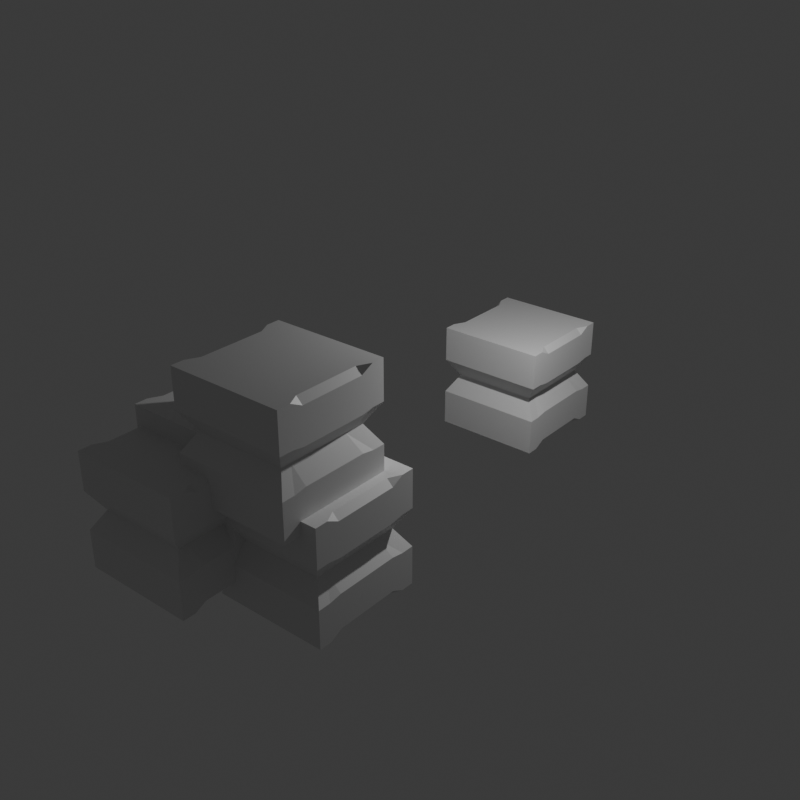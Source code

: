 # Source: kursi.blend  (saved by Blender 4.3.34; exported with 4.5.12 LTS)
import bpy
from mathutils import Matrix  # noqa: F401  (used for matrix-valued properties, if any)

bpy.ops.wm.read_factory_settings(use_empty=True)
scene = bpy.context.scene
scene.name = 'Scene'

# ---- collections
col_collection = bpy.data.collections.new('Collection'); scene.collection.children.link(col_collection)
col_kumpulan_kursi = bpy.data.collections.new('kumpulan kursi'); scene.collection.children.link(col_kumpulan_kursi)

# ---- materials (node trees are filled in below, after node groups)
mat_material = bpy.data.materials.new('Material')
mat_material.alpha_threshold = 0.0
mat_material.roughness = 0.5
mat_material.line_color = (0.0, 0.0, 0.0, 1.0)

# ---- material node trees
mat_material.use_nodes = True; mat_material.node_tree.nodes.clear()
_N = mat_material.node_tree.nodes; _L = mat_material.node_tree.links
n0 = _N.new('ShaderNodeOutputMaterial'); n0.name = 'Material Output'; n0.location = (300, 300)
n1 = _N.new('ShaderNodeBsdfPrincipled'); n1.name = 'Principled BSDF'; n1.location = (10, 300)
n1.inputs[3].default_value = 1.45
_L.new(n1.outputs[0], n0.inputs[0])
n0.is_active_output = True

# ---- world
world_world = bpy.data.worlds.new('World'); scene.world = world_world
world_world.use_nodes = True; world_world.node_tree.nodes.clear()
_N = world_world.node_tree.nodes; _L = world_world.node_tree.links
n0 = _N.new('ShaderNodeOutputWorld'); n0.name = 'World Output'; n0.location = (300, 300)
n1 = _N.new('ShaderNodeBackground'); n1.name = 'Background'; n1.location = (10, 300)
n1.inputs[0].default_value = (0.05088, 0.05088, 0.05088, 1.0)
_L.new(n1.outputs[0], n0.inputs[0])
n0.is_active_output = True
world_world.color = (0.05088, 0.05088, 0.05088)
world_world.sun_shadow_jitter_overblur = 0.0

# ---- lights
light_light = bpy.data.lights.new('Light', 'POINT')
light_light.energy = 1000.0
light_light.shadow_soft_size = 0.1

# ---- meshes
me_cube = bpy.data.meshes.new('Cube')
me_cube.from_pydata([(1.0, 1.0, 1.0), (1.0, 1.0, -1.0), (1.0, -1.0, 1.0), (1.0, -1.0, -1.0), (-1.0, 1.0, 1.0), (-1.0, 1.0, -1.0), (-1.0, -1.0, 1.0), (-1.0, -1.0, -1.0), (-1.0, 0.5594, -0.8927), (-1.0, 0.774, -1.0), (-0.8927, 0.5594, -1.0), (-1.0, 0.4406, -0.8927), (-0.8927, 0.4406, -1.0), (-0.8927, 0.226, -1.0), (-1.0, 0.226, -0.8927), (-1.0, 0.1073, -0.8927), (-0.8927, 0.1073, -1.0), (-0.8927, -0.1073, -1.0), (-1.0, -0.1073, -0.8927), (-1.0, -0.226, -0.8927), (-0.8927, -0.226, -1.0), (-0.8927, -0.4406, -1.0), (-1.0, -0.4406, -0.8927), (-1.0, -0.5594, -0.8927), (-0.8927, -0.5594, -1.0), (-1.0, -0.774, -1.0), (0.8927, 0.5594, 1.0), (1.0, 0.5594, 0.8927), (1.0, 0.774, 1.0), (0.8927, 0.4406, 1.0), (0.8927, 0.226, 1.0), (1.0, 0.226, 0.8927), (1.0, 0.4406, 0.8927), (0.8927, 0.1073, 1.0), (0.8927, -0.1073, 1.0), (1.0, -0.1073, 0.8927), (1.0, 0.1073, 0.8927), (0.8927, -0.226, 1.0), (0.8927, -0.4406, 1.0), (1.0, -0.4406, 0.8927), (1.0, -0.226, 0.8927), (0.8927, -0.5594, 1.0), (1.0, -0.774, 1.0), (1.0, -0.5594, 0.8927), (-0.8927, -0.5594, 1.0), (-1.0, -0.5594, 0.8927), (-1.0, -0.774, 1.0), (-0.8927, -0.4406, 1.0), (-0.8927, -0.226, 1.0), (-1.0, -0.226, 0.8927), (-1.0, -0.4406, 0.8927), (-0.8927, -0.1073, 1.0), (-0.8927, 0.1073, 1.0), (-1.0, 0.1073, 0.8927), (-1.0, -0.1073, 0.8927), (-0.8927, 0.226, 1.0), (-0.8927, 0.4406, 1.0), (-1.0, 0.4406, 0.8927), (-1.0, 0.226, 0.8927), (-0.8927, 0.5594, 1.0), (-1.0, 0.774, 1.0), (-1.0, 0.5594, 0.8927), (0.8927, -0.5594, -1.0), (1.0, -0.5594, -0.8927), (1.0, -0.774, -1.0), (0.8927, -0.4406, -1.0), (0.8927, -0.226, -1.0), (1.0, -0.226, -0.8927), (1.0, -0.4406, -0.8927), (0.8927, -0.1073, -1.0), (0.8927, 0.1073, -1.0), (1.0, 0.1073, -0.8927), (1.0, -0.1073, -0.8927), (0.8927, 0.226, -1.0), (0.8927, 0.4406, -1.0), (1.0, 0.4406, -0.8927), (1.0, 0.226, -0.8927), (0.8927, 0.5594, -1.0), (1.0, 0.774, -1.0), (1.0, 0.5594, -0.8927), (1.0, 1.0, 0.3333), (1.0, 1.0, -0.3333), (-1.0, -1.0, -0.3333), (-1.0, -1.0, 0.3333), (1.0, -1.0, 0.3333), (1.0, -1.0, -0.3333), (-1.0, 1.0, 0.3333), (-1.0, 1.0, -0.3333), (1.0, 0.5594, 0.2976), (1.0, 0.5594, -0.2976), (1.0, 0.774, -0.3333), (1.0, 0.774, 0.3333), (1.0, 0.226, 0.2976), (1.0, 0.226, -0.2976), (1.0, 0.4406, -0.2976), (1.0, 0.4406, 0.2976), (1.0, -0.1073, 0.2976), (1.0, -0.1073, -0.2976), (1.0, 0.1073, -0.2976), (1.0, 0.1073, 0.2976), (1.0, -0.4406, 0.2976), (1.0, -0.4406, -0.2976), (1.0, -0.226, -0.2976), (1.0, -0.226, 0.2976), (1.0, -0.774, 0.3333), (1.0, -0.774, -0.3333), (1.0, -0.5594, -0.2976), (1.0, -0.5594, 0.2976), (-1.0, -0.5594, 0.2976), (-1.0, -0.5594, -0.2976), (-1.0, -0.774, -0.3333), (-1.0, -0.774, 0.3333), (-1.0, -0.226, 0.2976), (-1.0, -0.226, -0.2976), (-1.0, -0.4406, -0.2976), (-1.0, -0.4406, 0.2976), (-1.0, 0.1073, 0.2976), (-1.0, 0.1073, -0.2976), (-1.0, -0.1073, -0.2976), (-1.0, -0.1073, 0.2976), (-1.0, 0.4406, 0.2976), (-1.0, 0.4406, -0.2976), (-1.0, 0.226, -0.2976), (-1.0, 0.226, 0.2976), (-1.0, 0.774, 0.3333), (-1.0, 0.774, -0.3333), (-1.0, 0.5594, -0.2976), (-1.0, 0.5594, 0.2976), (0.7923, 0.7923, 0.0), (-0.7923, -0.7923, 0.0), (0.7923, -0.7923, 0.0), (-0.7923, 0.7923, 0.0), (0.7923, 0.4432, 0.0), (0.7923, 0.6132, 0.0), (0.7923, 0.1791, 0.0), (0.7923, 0.3491, 0.0), (0.7923, -0.08503, 0.0), (0.7923, 0.08503, 0.0), (0.7923, -0.3491, 0.0), (0.7923, -0.1791, 0.0), (0.7923, -0.6132, 0.0), (0.7923, -0.4432, 0.0), (-0.7923, -0.4432, 0.0), (-0.7923, -0.6132, 0.0), (-0.7923, -0.1791, 0.0), (-0.7923, -0.3491, 0.0), (-0.7923, 0.08503, 0.0), (-0.7923, -0.08503, 0.0), (-0.7923, 0.3491, 0.0), (-0.7923, 0.1791, 0.0), (-0.7923, 0.6132, 0.0), (-0.7923, 0.4432, 0.0)], [], [(84, 2, 6, 83), (116, 53, 58, 123), (0, 4, 60, 28), (42, 46, 6, 2), (86, 4, 0, 80), (26, 59, 56, 29), (80, 0, 28, 91), (34, 51, 48, 37), (38, 47, 44, 41), (104, 42, 2, 84), (120, 57, 61, 127), (124, 60, 4, 86), (112, 49, 54, 119), (108, 45, 50, 115), (83, 6, 46, 111), (25, 64, 3, 7), (21, 65, 62, 24), (17, 69, 66, 20), (13, 73, 70, 16), (10, 77, 74, 12), (88, 27, 32, 95), (30, 55, 52, 33), (92, 31, 36, 99), (96, 35, 40, 103), (100, 39, 43, 107), (8, 9, 10), (11, 12, 13, 14), (15, 16, 17, 18), (19, 20, 21, 22), (23, 24, 25), (26, 27, 28), (29, 30, 31, 32), (33, 34, 35, 36), (37, 38, 39, 40), (41, 42, 43), (44, 45, 46), (47, 48, 49, 50), (51, 52, 53, 54), (55, 56, 57, 58), (59, 60, 61), (62, 63, 64), (65, 66, 67, 68), (69, 70, 71, 72), (73, 74, 75, 76), (77, 78, 79), (10, 12, 11, 8), (13, 16, 15, 14), (17, 20, 19, 18), (21, 24, 23, 22), (26, 29, 32, 27), (30, 33, 36, 31), (34, 37, 40, 35), (38, 41, 43, 39), (44, 47, 50, 45), (48, 51, 54, 49), (52, 55, 58, 53), (56, 59, 61, 57), (62, 65, 68, 63), (66, 69, 72, 67), (70, 73, 76, 71), (74, 77, 79, 75), (89, 79, 78, 90), (93, 76, 75, 94), (97, 72, 71, 98), (101, 68, 67, 102), (105, 64, 63, 106), (77, 10, 9, 78), (73, 13, 12, 74), (69, 17, 16, 70), (65, 21, 20, 66), (64, 25, 24, 62), (109, 23, 25, 110), (113, 19, 22, 114), (117, 15, 18, 118), (121, 11, 14, 122), (125, 9, 8, 126), (59, 26, 28, 60), (55, 30, 29, 56), (51, 34, 33, 52), (47, 38, 37, 48), (46, 42, 41, 44), (5, 1, 78, 9), (60, 124, 127, 61), (150, 125, 126, 151), (57, 120, 123, 58), (148, 121, 122, 149), (53, 116, 119, 54), (146, 117, 118, 147), (49, 112, 115, 50), (144, 113, 114, 145), (45, 108, 111, 46), (142, 109, 110, 143), (42, 104, 107, 43), (140, 105, 106, 141), (39, 100, 103, 40), (138, 101, 102, 139), (35, 96, 99, 36), (136, 97, 98, 137), (31, 92, 95, 32), (134, 93, 94, 135), (27, 88, 91, 28), (132, 89, 90, 133), (68, 101, 106, 63), (138, 100, 107, 141), (72, 97, 102, 67), (136, 96, 103, 139), (76, 93, 98, 71), (134, 92, 99, 137), (79, 89, 94, 75), (132, 88, 95, 135), (7, 82, 110, 25), (129, 83, 111, 143), (23, 109, 114, 22), (142, 108, 115, 145), (19, 113, 118, 18), (144, 112, 119, 147), (9, 125, 87, 5), (150, 124, 86, 131), (11, 121, 126, 8), (148, 120, 127, 151), (64, 105, 85, 3), (140, 104, 84, 130), (1, 81, 90, 78), (128, 80, 91, 133), (5, 87, 81, 1), (131, 86, 80, 128), (15, 117, 122, 14), (146, 116, 123, 149), (3, 85, 82, 7), (130, 84, 83, 129), (85, 130, 129, 82), (117, 146, 149, 122), (87, 131, 128, 81), (81, 128, 133, 90), (105, 140, 130, 85), (121, 148, 151, 126), (125, 150, 131, 87), (113, 144, 147, 118), (109, 142, 145, 114), (82, 129, 143, 110), (89, 132, 135, 94), (93, 134, 137, 98), (97, 136, 139, 102), (101, 138, 141, 106), (88, 132, 133, 91), (92, 134, 135, 95), (96, 136, 137, 99), (100, 138, 139, 103), (104, 140, 141, 107), (108, 142, 143, 111), (112, 144, 145, 115), (116, 146, 147, 119), (120, 148, 149, 123), (124, 150, 151, 127)])
_uv = me_cube.uv_layers.new(name='UVMap')
_uv.uv.foreach_set('vector', [0.5417, 0.75, 0.625, 0.75, 0.625, 1.0, 0.5417, 1.0, 0.5372, 0.1384, 0.6116, 0.1384, 0.6116, 0.1533, 0.5372, 0.1533, 0.625, 0.5, 0.875, 0.5, 0.875, 0.5283, 0.625, 0.5283, 0.625, 0.7217, 0.875, 0.7217, 0.875, 0.75, 0.625, 0.75, 0.5417, 0.25, 0.625, 0.25, 0.625, 0.5, 0.5417, 0.5, 0.6384, 0.5551, 0.8616, 0.5551, 0.8616, 0.5699, 0.6384, 0.5699, 0.5417, 0.5, 0.625, 0.5, 0.625, 0.5283, 0.5417, 0.5283, 0.6384, 0.6384, 0.8616, 0.6384, 0.8616, 0.6533, 0.6384, 0.6533, 0.6384, 0.6801, 0.8616, 0.6801, 0.8616, 0.6949, 0.6384, 0.6949, 0.5417, 0.7217, 0.625, 0.7217, 0.625, 0.75, 0.5417, 0.75, 0.5372, 0.1801, 0.6116, 0.1801, 0.6116, 0.1949, 0.5372, 0.1949, 0.5417, 0.2217, 0.625, 0.2217, 0.625, 0.25, 0.5417, 0.25, 0.5372, 0.09675, 0.6116, 0.09675, 0.6116, 0.1116, 0.5372, 0.1116, 0.5372, 0.05508, 0.6116, 0.05508, 0.6116, 0.06992, 0.5372, 0.06992, 0.5417, 0.0, 0.625, 0.0, 0.625, 0.02825, 0.5417, 0.02825, 0.125, 0.7217, 0.375, 0.7217, 0.375, 0.75, 0.125, 0.75, 0.1384, 0.6801, 0.3616, 0.6801, 0.3616, 0.6949, 0.1384, 0.6949, 0.1384, 0.6384, 0.3616, 0.6384, 0.3616, 0.6533, 0.1384, 0.6533, 0.1384, 0.5967, 0.3616, 0.5967, 0.3616, 0.6116, 0.1384, 0.6116, 0.1384, 0.5551, 0.3616, 0.5551, 0.3616, 0.5699, 0.1384, 0.5699, 0.5372, 0.5551, 0.6116, 0.5551, 0.6116, 0.5699, 0.5372, 0.5699, 0.6384, 0.5967, 0.8616, 0.5967, 0.8616, 0.6116, 0.6384, 0.6116, 0.5372, 0.5967, 0.6116, 0.5967, 0.6116, 0.6116, 0.5372, 0.6116, 0.5372, 0.6384, 0.6116, 0.6384, 0.6116, 0.6533, 0.5372, 0.6533, 0.5372, 0.6801, 0.6116, 0.6801, 0.6116, 0.6949, 0.5372, 0.6949, 0.125, 0.5551, 0.125, 0.5417, 0.1384, 0.5551, 0.125, 0.5833, 0.1384, 0.5833, 0.1384, 0.5967, 0.125, 0.5967, 0.125, 0.625, 0.1384, 0.625, 0.1384, 0.6384, 0.125, 0.6384, 0.125, 0.6667, 0.1384, 0.6667, 0.1384, 0.6801, 0.125, 0.6801, 0.125, 0.6949, 0.1384, 0.6949, 0.125, 0.7083, 0.6384, 0.5551, 0.6116, 0.5551, 0.625, 0.5283, 0.6384, 0.5699, 0.6384, 0.5967, 0.6116, 0.5967, 0.6116, 0.5699, 0.6384, 0.6116, 0.6384, 0.6384, 0.6116, 0.6384, 0.6116, 0.6116, 0.6384, 0.6533, 0.6384, 0.6801, 0.6116, 0.6801, 0.6116, 0.6533, 0.6384, 0.6949, 0.625, 0.7217, 0.6116, 0.6949, 0.625, 0.05508, 0.6116, 0.05508, 0.625, 0.04167, 0.625, 0.06992, 0.625, 0.08333, 0.6116, 0.08333, 0.6116, 0.06992, 0.625, 0.1116, 0.625, 0.125, 0.6116, 0.125, 0.6116, 0.1116, 0.625, 0.1533, 0.625, 0.1667, 0.6116, 0.1667, 0.6116, 0.1533, 0.625, 0.1949, 0.625, 0.2083, 0.6116, 0.1949, 0.3616, 0.6949, 0.3884, 0.6949, 0.375, 0.7217, 0.3616, 0.6801, 0.3616, 0.6533, 0.3884, 0.6533, 0.3884, 0.6801, 0.3616, 0.6384, 0.3616, 0.6116, 0.3884, 0.6116, 0.3884, 0.6384, 0.3616, 0.5967, 0.3616, 0.5699, 0.3884, 0.5699, 0.3884, 0.5967, 0.3616, 0.5551, 0.375, 0.5283, 0.3884, 0.5551, 0.1384, 0.5551, 0.1384, 0.5699, 0.125, 0.5699, 0.125, 0.5551, 0.1384, 0.5967, 0.1384, 0.6116, 0.125, 0.6116, 0.125, 0.5967, 0.1384, 0.6384, 0.1384, 0.6533, 0.125, 0.6533, 0.125, 0.6384, 0.1384, 0.6801, 0.1384, 0.6949, 0.125, 0.6949, 0.125, 0.6801, 0.6384, 0.5551, 0.6384, 0.5699, 0.6116, 0.5699, 0.6116, 0.5551, 0.6384, 0.5967, 0.6384, 0.6116, 0.6116, 0.6116, 0.6116, 0.5967, 0.6384, 0.6384, 0.6384, 0.6533, 0.6116, 0.6533, 0.6116, 0.6384, 0.6384, 0.6801, 0.6384, 0.6949, 0.6116, 0.6949, 0.6116, 0.6801, 0.625, 0.05508, 0.625, 0.06992, 0.6116, 0.06992, 0.6116, 0.05508, 0.625, 0.09675, 0.625, 0.1116, 0.6116, 0.1116, 0.6116, 0.09675, 0.625, 0.1384, 0.625, 0.1533, 0.6116, 0.1533, 0.6116, 0.1384, 0.625, 0.1801, 0.625, 0.1949, 0.6116, 0.1949, 0.6116, 0.1801, 0.3616, 0.6949, 0.3616, 0.6801, 0.3884, 0.6801, 0.3884, 0.6949, 0.3616, 0.6533, 0.3616, 0.6384, 0.3884, 0.6384, 0.3884, 0.6533, 0.3616, 0.6116, 0.3616, 0.5967, 0.3884, 0.5967, 0.3884, 0.6116, 0.3616, 0.5699, 0.3616, 0.5551, 0.3884, 0.5551, 0.3884, 0.5699, 0.4628, 0.5551, 0.3884, 0.5551, 0.375, 0.5283, 0.4583, 0.5283, 0.4628, 0.5967, 0.3884, 0.5967, 0.3884, 0.5699, 0.4628, 0.5699, 0.4628, 0.6384, 0.3884, 0.6384, 0.3884, 0.6116, 0.4628, 0.6116, 0.4628, 0.6801, 0.3884, 0.6801, 0.3884, 0.6533, 0.4628, 0.6533, 0.4583, 0.7217, 0.375, 0.7217, 0.3884, 0.6949, 0.4628, 0.6949, 0.3616, 0.5551, 0.1384, 0.5551, 0.125, 0.5283, 0.375, 0.5283, 0.3616, 0.5967, 0.1384, 0.5967, 0.1384, 0.5699, 0.3616, 0.5699, 0.3616, 0.6384, 0.1384, 0.6384, 0.1384, 0.6116, 0.3616, 0.6116, 0.3616, 0.6801, 0.1384, 0.6801, 0.1384, 0.6533, 0.3616, 0.6533, 0.375, 0.7217, 0.125, 0.7217, 0.1384, 0.6949, 0.3616, 0.6949, 0.4628, 0.05508, 0.3884, 0.05508, 0.375, 0.02825, 0.4583, 0.02825, 0.4628, 0.09675, 0.3884, 0.09675, 0.3884, 0.06992, 0.4628, 0.06992, 0.4628, 0.1384, 0.3884, 0.1384, 0.3884, 0.1116, 0.4628, 0.1116, 0.4628, 0.1801, 0.3884, 0.1801, 0.3884, 0.1533, 0.4628, 0.1533, 0.4583, 0.2217, 0.375, 0.2217, 0.3884, 0.1949, 0.4628, 0.1949, 0.8616, 0.5551, 0.6384, 0.5551, 0.625, 0.5283, 0.875, 0.5283, 0.8616, 0.5967, 0.6384, 0.5967, 0.6384, 0.5699, 0.8616, 0.5699, 0.8616, 0.6384, 0.6384, 0.6384, 0.6384, 0.6116, 0.8616, 0.6116, 0.8616, 0.6801, 0.6384, 0.6801, 0.6384, 0.6533, 0.8616, 0.6533, 0.875, 0.7217, 0.625, 0.7217, 0.6384, 0.6949, 0.8616, 0.6949, 0.125, 0.5, 0.375, 0.5, 0.375, 0.5283, 0.125, 0.5283, 0.625, 0.2217, 0.5417, 0.2217, 0.5372, 0.1949, 0.6116, 0.1949, 0.5, 0.2217, 0.4583, 0.2217, 0.4628, 0.1949, 0.5, 0.1949, 0.6116, 0.1801, 0.5372, 0.1801, 0.5372, 0.1533, 0.6116, 0.1533, 0.5, 0.1801, 0.4628, 0.1801, 0.4628, 0.1533, 0.5, 0.1533, 0.6116, 0.1384, 0.5372, 0.1384, 0.5372, 0.1116, 0.6116, 0.1116, 0.5, 0.1384, 0.4628, 0.1384, 0.4628, 0.1116, 0.5, 0.1116, 0.6116, 0.09675, 0.5372, 0.09675, 0.5372, 0.06992, 0.6116, 0.06992, 0.5, 0.09675, 0.4628, 0.09675, 0.4628, 0.06992, 0.5, 0.06992, 0.6116, 0.05508, 0.5372, 0.05508, 0.5417, 0.02825, 0.625, 0.02825, 0.5, 0.05508, 0.4628, 0.05508, 0.4583, 0.02825, 0.5, 0.02825, 0.625, 0.7217, 0.5417, 0.7217, 0.5372, 0.6949, 0.6116, 0.6949, 0.5, 0.7217, 0.4583, 0.7217, 0.4628, 0.6949, 0.5, 0.6949, 0.6116, 0.6801, 0.5372, 0.6801, 0.5372, 0.6533, 0.6116, 0.6533, 0.5, 0.6801, 0.4628, 0.6801, 0.4628, 0.6533, 0.5, 0.6533, 0.6116, 0.6384, 0.5372, 0.6384, 0.5372, 0.6116, 0.6116, 0.6116, 0.5, 0.6384, 0.4628, 0.6384, 0.4628, 0.6116, 0.5, 0.6116, 0.6116, 0.5967, 0.5372, 0.5967, 0.5372, 0.5699, 0.6116, 0.5699, 0.5, 0.5967, 0.4628, 0.5967, 0.4628, 0.5699, 0.5, 0.5699, 0.6116, 0.5551, 0.5372, 0.5551, 0.5417, 0.5283, 0.625, 0.5283, 0.5, 0.5551, 0.4628, 0.5551, 0.4583, 0.5283, 0.5, 0.5283, 0.3884, 0.6801, 0.4628, 0.6801, 0.4628, 0.6949, 0.3884, 0.6949, 0.5, 0.6801, 0.5372, 0.6801, 0.5372, 0.6949, 0.5, 0.6949, 0.3884, 0.6384, 0.4628, 0.6384, 0.4628, 0.6533, 0.3884, 0.6533, 0.5, 0.6384, 0.5372, 0.6384, 0.5372, 0.6533, 0.5, 0.6533, 0.3884, 0.5967, 0.4628, 0.5967, 0.4628, 0.6116, 0.3884, 0.6116, 0.5, 0.5967, 0.5372, 0.5967, 0.5372, 0.6116, 0.5, 0.6116, 0.3884, 0.5551, 0.4628, 0.5551, 0.4628, 0.5699, 0.3884, 0.5699, 0.5, 0.5551, 0.5372, 0.5551, 0.5372, 0.5699, 0.5, 0.5699, 0.375, 0.0, 0.4583, 0.0, 0.4583, 0.02825, 0.375, 0.02825, 0.5, 0.0, 0.5417, 0.0, 0.5417, 0.02825, 0.5, 0.02825, 0.3884, 0.05508, 0.4628, 0.05508, 0.4628, 0.06992, 0.3884, 0.06992, 0.5, 0.05508, 0.5372, 0.05508, 0.5372, 0.06992, 0.5, 0.06992, 0.3884, 0.09675, 0.4628, 0.09675, 0.4628, 0.1116, 0.3884, 0.1116, 0.5, 0.09675, 0.5372, 0.09675, 0.5372, 0.1116, 0.5, 0.1116, 0.375, 0.2217, 0.4583, 0.2217, 0.4583, 0.25, 0.375, 0.25, 0.5, 0.2217, 0.5417, 0.2217, 0.5417, 0.25, 0.5, 0.25, 0.3884, 0.1801, 0.4628, 0.1801, 0.4628, 0.1949, 0.3884, 0.1949, 0.5, 0.1801, 0.5372, 0.1801, 0.5372, 0.1949, 0.5, 0.1949, 0.375, 0.7217, 0.4583, 0.7217, 0.4583, 0.75, 0.375, 0.75, 0.5, 0.7217, 0.5417, 0.7217, 0.5417, 0.75, 0.5, 0.75, 0.375, 0.5, 0.4583, 0.5, 0.4583, 0.5283, 0.375, 0.5283, 0.5, 0.5, 0.5417, 0.5, 0.5417, 0.5283, 0.5, 0.5283, 0.375, 0.25, 0.4583, 0.25, 0.4583, 0.5, 0.375, 0.5, 0.5, 0.25, 0.5417, 0.25, 0.5417, 0.5, 0.5, 0.5, 0.3884, 0.1384, 0.4628, 0.1384, 0.4628, 0.1533, 0.3884, 0.1533, 0.5, 0.1384, 0.5372, 0.1384, 0.5372, 0.1533, 0.5, 0.1533, 0.375, 0.75, 0.4583, 0.75, 0.4583, 1.0, 0.375, 1.0, 0.5, 0.75, 0.5417, 0.75, 0.5417, 1.0, 0.5, 1.0, 0.4583, 0.75, 0.5, 0.75, 0.5, 1.0, 0.4583, 1.0, 0.4628, 0.1384, 0.5, 0.1384, 0.5, 0.1533, 0.4628, 0.1533, 0.4583, 0.25, 0.5, 0.25, 0.5, 0.5, 0.4583, 0.5, 0.4583, 0.5, 0.5, 0.5, 0.5, 0.5283, 0.4583, 0.5283, 0.4583, 0.7217, 0.5, 0.7217, 0.5, 0.75, 0.4583, 0.75, 0.4628, 0.1801, 0.5, 0.1801, 0.5, 0.1949, 0.4628, 0.1949, 0.4583, 0.2217, 0.5, 0.2217, 0.5, 0.25, 0.4583, 0.25, 0.4628, 0.09675, 0.5, 0.09675, 0.5, 0.1116, 0.4628, 0.1116, 0.4628, 0.05508, 0.5, 0.05508, 0.5, 0.06992, 0.4628, 0.06992, 0.4583, 0.0, 0.5, 0.0, 0.5, 0.02825, 0.4583, 0.02825, 0.4628, 0.5551, 0.5, 0.5551, 0.5, 0.5699, 0.4628, 0.5699, 0.4628, 0.5967, 0.5, 0.5967, 0.5, 0.6116, 0.4628, 0.6116, 0.4628, 0.6384, 0.5, 0.6384, 0.5, 0.6533, 0.4628, 0.6533, 0.4628, 0.6801, 0.5, 0.6801, 0.5, 0.6949, 0.4628, 0.6949, 0.5372, 0.5551, 0.5, 0.5551, 0.5, 0.5283, 0.5417, 0.5283, 0.5372, 0.5967, 0.5, 0.5967, 0.5, 0.5699, 0.5372, 0.5699, 0.5372, 0.6384, 0.5, 0.6384, 0.5, 0.6116, 0.5372, 0.6116, 0.5372, 0.6801, 0.5, 0.6801, 0.5, 0.6533, 0.5372, 0.6533, 0.5417, 0.7217, 0.5, 0.7217, 0.5, 0.6949, 0.5372, 0.6949, 0.5372, 0.05508, 0.5, 0.05508, 0.5, 0.02825, 0.5417, 0.02825, 0.5372, 0.09675, 0.5, 0.09675, 0.5, 0.06992, 0.5372, 0.06992, 0.5372, 0.1384, 0.5, 0.1384, 0.5, 0.1116, 0.5372, 0.1116, 0.5372, 0.1801, 0.5, 0.1801, 0.5, 0.1533, 0.5372, 0.1533, 0.5417, 0.2217, 0.5, 0.2217, 0.5, 0.1949, 0.5372, 0.1949])
me_cube.materials.append(mat_material)
me_cube.use_mirror_vertex_groups = False
me_cube.update()
me_cube_001 = bpy.data.meshes.new('Cube.001')
me_cube_001.from_pydata([(1.0, 1.0, 1.0), (1.0, 1.0, -1.0), (1.0, -1.0, 1.0), (1.0, -1.0, -1.0), (-1.0, 1.0, 1.0), (-1.0, 1.0, -1.0), (-1.0, -1.0, 1.0), (-1.0, -1.0, -1.0), (-1.0, 0.5594, -0.8927), (-1.0, 0.774, -1.0), (-0.8927, 0.5594, -1.0), (-1.0, 0.4406, -0.8927), (-0.8927, 0.4406, -1.0), (-0.8927, 0.226, -1.0), (-1.0, 0.226, -0.8927), (-1.0, 0.1073, -0.8927), (-0.8927, 0.1073, -1.0), (-0.8927, -0.1073, -1.0), (-1.0, -0.1073, -0.8927), (-1.0, -0.226, -0.8927), (-0.8927, -0.226, -1.0), (-0.8927, -0.4406, -1.0), (-1.0, -0.4406, -0.8927), (-1.0, -0.5594, -0.8927), (-0.8927, -0.5594, -1.0), (-1.0, -0.774, -1.0), (0.8927, 0.5594, 1.0), (1.0, 0.5594, 0.8927), (1.0, 0.774, 1.0), (0.8927, 0.4406, 1.0), (0.8927, 0.226, 1.0), (1.0, 0.226, 0.8927), (1.0, 0.4406, 0.8927), (0.8927, 0.1073, 1.0), (0.8927, -0.1073, 1.0), (1.0, -0.1073, 0.8927), (1.0, 0.1073, 0.8927), (0.8927, -0.226, 1.0), (0.8927, -0.4406, 1.0), (1.0, -0.4406, 0.8927), (1.0, -0.226, 0.8927), (0.8927, -0.5594, 1.0), (1.0, -0.774, 1.0), (1.0, -0.5594, 0.8927), (-0.8927, -0.5594, 1.0), (-1.0, -0.5594, 0.8927), (-1.0, -0.774, 1.0), (-0.8927, -0.4406, 1.0), (-0.8927, -0.226, 1.0), (-1.0, -0.226, 0.8927), (-1.0, -0.4406, 0.8927), (-0.8927, -0.1073, 1.0), (-0.8927, 0.1073, 1.0), (-1.0, 0.1073, 0.8927), (-1.0, -0.1073, 0.8927), (-0.8927, 0.226, 1.0), (-0.8927, 0.4406, 1.0), (-1.0, 0.4406, 0.8927), (-1.0, 0.226, 0.8927), (-0.8927, 0.5594, 1.0), (-1.0, 0.774, 1.0), (-1.0, 0.5594, 0.8927), (0.8927, -0.5594, -1.0), (1.0, -0.5594, -0.8927), (1.0, -0.774, -1.0), (0.8927, -0.4406, -1.0), (0.8927, -0.226, -1.0), (1.0, -0.226, -0.8927), (1.0, -0.4406, -0.8927), (0.8927, -0.1073, -1.0), (0.8927, 0.1073, -1.0), (1.0, 0.1073, -0.8927), (1.0, -0.1073, -0.8927), (0.8927, 0.226, -1.0), (0.8927, 0.4406, -1.0), (1.0, 0.4406, -0.8927), (1.0, 0.226, -0.8927), (0.8927, 0.5594, -1.0), (1.0, 0.774, -1.0), (1.0, 0.5594, -0.8927), (1.0, 1.0, 0.3333), (1.0, 1.0, -0.3333), (-1.0, -1.0, -0.3333), (-1.0, -1.0, 0.3333), (1.0, -1.0, 0.3333), (1.0, -1.0, -0.3333), (-1.0, 1.0, 0.3333), (-1.0, 1.0, -0.3333), (1.0, 0.5594, 0.2976), (1.0, 0.5594, -0.2976), (1.0, 0.774, -0.3333), (1.0, 0.774, 0.3333), (1.0, 0.226, 0.2976), (1.0, 0.226, -0.2976), (1.0, 0.4406, -0.2976), (1.0, 0.4406, 0.2976), (1.0, -0.1073, 0.2976), (1.0, -0.1073, -0.2976), (1.0, 0.1073, -0.2976), (1.0, 0.1073, 0.2976), (1.0, -0.4406, 0.2976), (1.0, -0.4406, -0.2976), (1.0, -0.226, -0.2976), (1.0, -0.226, 0.2976), (1.0, -0.774, 0.3333), (1.0, -0.774, -0.3333), (1.0, -0.5594, -0.2976), (1.0, -0.5594, 0.2976), (-1.0, -0.5594, 0.2976), (-1.0, -0.5594, -0.2976), (-1.0, -0.774, -0.3333), (-1.0, -0.774, 0.3333), (-1.0, -0.226, 0.2976), (-1.0, -0.226, -0.2976), (-1.0, -0.4406, -0.2976), (-1.0, -0.4406, 0.2976), (-1.0, 0.1073, 0.2976), (-1.0, 0.1073, -0.2976), (-1.0, -0.1073, -0.2976), (-1.0, -0.1073, 0.2976), (-1.0, 0.4406, 0.2976), (-1.0, 0.4406, -0.2976), (-1.0, 0.226, -0.2976), (-1.0, 0.226, 0.2976), (-1.0, 0.774, 0.3333), (-1.0, 0.774, -0.3333), (-1.0, 0.5594, -0.2976), (-1.0, 0.5594, 0.2976), (0.7923, 0.7923, 0.0), (-0.7923, -0.7923, 0.0), (0.7923, -0.7923, 0.0), (-0.7923, 0.7923, 0.0), (0.7923, 0.4432, 0.0), (0.7923, 0.6132, 0.0), (0.7923, 0.1791, 0.0), (0.7923, 0.3491, 0.0), (0.7923, -0.08503, 0.0), (0.7923, 0.08503, 0.0), (0.7923, -0.3491, 0.0), (0.7923, -0.1791, 0.0), (0.7923, -0.6132, 0.0), (0.7923, -0.4432, 0.0), (-0.7923, -0.4432, 0.0), (-0.7923, -0.6132, 0.0), (-0.7923, -0.1791, 0.0), (-0.7923, -0.3491, 0.0), (-0.7923, 0.08503, 0.0), (-0.7923, -0.08503, 0.0), (-0.7923, 0.3491, 0.0), (-0.7923, 0.1791, 0.0), (-0.7923, 0.6132, 0.0), (-0.7923, 0.4432, 0.0)], [], [(84, 2, 6, 83), (116, 53, 58, 123), (0, 4, 60, 28), (42, 46, 6, 2), (86, 4, 0, 80), (26, 59, 56, 29), (80, 0, 28, 91), (34, 51, 48, 37), (38, 47, 44, 41), (104, 42, 2, 84), (120, 57, 61, 127), (124, 60, 4, 86), (112, 49, 54, 119), (108, 45, 50, 115), (83, 6, 46, 111), (25, 64, 3, 7), (21, 65, 62, 24), (17, 69, 66, 20), (13, 73, 70, 16), (10, 77, 74, 12), (88, 27, 32, 95), (30, 55, 52, 33), (92, 31, 36, 99), (96, 35, 40, 103), (100, 39, 43, 107), (8, 9, 10), (11, 12, 13, 14), (15, 16, 17, 18), (19, 20, 21, 22), (23, 24, 25), (26, 27, 28), (29, 30, 31, 32), (33, 34, 35, 36), (37, 38, 39, 40), (41, 42, 43), (44, 45, 46), (47, 48, 49, 50), (51, 52, 53, 54), (55, 56, 57, 58), (59, 60, 61), (62, 63, 64), (65, 66, 67, 68), (69, 70, 71, 72), (73, 74, 75, 76), (77, 78, 79), (10, 12, 11, 8), (13, 16, 15, 14), (17, 20, 19, 18), (21, 24, 23, 22), (26, 29, 32, 27), (30, 33, 36, 31), (34, 37, 40, 35), (38, 41, 43, 39), (44, 47, 50, 45), (48, 51, 54, 49), (52, 55, 58, 53), (56, 59, 61, 57), (62, 65, 68, 63), (66, 69, 72, 67), (70, 73, 76, 71), (74, 77, 79, 75), (89, 79, 78, 90), (93, 76, 75, 94), (97, 72, 71, 98), (101, 68, 67, 102), (105, 64, 63, 106), (77, 10, 9, 78), (73, 13, 12, 74), (69, 17, 16, 70), (65, 21, 20, 66), (64, 25, 24, 62), (109, 23, 25, 110), (113, 19, 22, 114), (117, 15, 18, 118), (121, 11, 14, 122), (125, 9, 8, 126), (59, 26, 28, 60), (55, 30, 29, 56), (51, 34, 33, 52), (47, 38, 37, 48), (46, 42, 41, 44), (5, 1, 78, 9), (60, 124, 127, 61), (150, 125, 126, 151), (57, 120, 123, 58), (148, 121, 122, 149), (53, 116, 119, 54), (146, 117, 118, 147), (49, 112, 115, 50), (144, 113, 114, 145), (45, 108, 111, 46), (142, 109, 110, 143), (42, 104, 107, 43), (140, 105, 106, 141), (39, 100, 103, 40), (138, 101, 102, 139), (35, 96, 99, 36), (136, 97, 98, 137), (31, 92, 95, 32), (134, 93, 94, 135), (27, 88, 91, 28), (132, 89, 90, 133), (68, 101, 106, 63), (138, 100, 107, 141), (72, 97, 102, 67), (136, 96, 103, 139), (76, 93, 98, 71), (134, 92, 99, 137), (79, 89, 94, 75), (132, 88, 95, 135), (7, 82, 110, 25), (129, 83, 111, 143), (23, 109, 114, 22), (142, 108, 115, 145), (19, 113, 118, 18), (144, 112, 119, 147), (9, 125, 87, 5), (150, 124, 86, 131), (11, 121, 126, 8), (148, 120, 127, 151), (64, 105, 85, 3), (140, 104, 84, 130), (1, 81, 90, 78), (128, 80, 91, 133), (5, 87, 81, 1), (131, 86, 80, 128), (15, 117, 122, 14), (146, 116, 123, 149), (3, 85, 82, 7), (130, 84, 83, 129), (85, 130, 129, 82), (117, 146, 149, 122), (87, 131, 128, 81), (81, 128, 133, 90), (105, 140, 130, 85), (121, 148, 151, 126), (125, 150, 131, 87), (113, 144, 147, 118), (109, 142, 145, 114), (82, 129, 143, 110), (89, 132, 135, 94), (93, 134, 137, 98), (97, 136, 139, 102), (101, 138, 141, 106), (88, 132, 133, 91), (92, 134, 135, 95), (96, 136, 137, 99), (100, 138, 139, 103), (104, 140, 141, 107), (108, 142, 143, 111), (112, 144, 145, 115), (116, 146, 147, 119), (120, 148, 149, 123), (124, 150, 151, 127)])
_uv = me_cube_001.uv_layers.new(name='UVMap')
_uv.uv.foreach_set('vector', [0.5417, 0.75, 0.625, 0.75, 0.625, 1.0, 0.5417, 1.0, 0.5372, 0.1384, 0.6116, 0.1384, 0.6116, 0.1533, 0.5372, 0.1533, 0.625, 0.5, 0.875, 0.5, 0.875, 0.5283, 0.625, 0.5283, 0.625, 0.7217, 0.875, 0.7217, 0.875, 0.75, 0.625, 0.75, 0.5417, 0.25, 0.625, 0.25, 0.625, 0.5, 0.5417, 0.5, 0.6384, 0.5551, 0.8616, 0.5551, 0.8616, 0.5699, 0.6384, 0.5699, 0.5417, 0.5, 0.625, 0.5, 0.625, 0.5283, 0.5417, 0.5283, 0.6384, 0.6384, 0.8616, 0.6384, 0.8616, 0.6533, 0.6384, 0.6533, 0.6384, 0.6801, 0.8616, 0.6801, 0.8616, 0.6949, 0.6384, 0.6949, 0.5417, 0.7217, 0.625, 0.7217, 0.625, 0.75, 0.5417, 0.75, 0.5372, 0.1801, 0.6116, 0.1801, 0.6116, 0.1949, 0.5372, 0.1949, 0.5417, 0.2217, 0.625, 0.2217, 0.625, 0.25, 0.5417, 0.25, 0.5372, 0.09675, 0.6116, 0.09675, 0.6116, 0.1116, 0.5372, 0.1116, 0.5372, 0.05508, 0.6116, 0.05508, 0.6116, 0.06992, 0.5372, 0.06992, 0.5417, 0.0, 0.625, 0.0, 0.625, 0.02825, 0.5417, 0.02825, 0.125, 0.7217, 0.375, 0.7217, 0.375, 0.75, 0.125, 0.75, 0.1384, 0.6801, 0.3616, 0.6801, 0.3616, 0.6949, 0.1384, 0.6949, 0.1384, 0.6384, 0.3616, 0.6384, 0.3616, 0.6533, 0.1384, 0.6533, 0.1384, 0.5967, 0.3616, 0.5967, 0.3616, 0.6116, 0.1384, 0.6116, 0.1384, 0.5551, 0.3616, 0.5551, 0.3616, 0.5699, 0.1384, 0.5699, 0.5372, 0.5551, 0.6116, 0.5551, 0.6116, 0.5699, 0.5372, 0.5699, 0.6384, 0.5967, 0.8616, 0.5967, 0.8616, 0.6116, 0.6384, 0.6116, 0.5372, 0.5967, 0.6116, 0.5967, 0.6116, 0.6116, 0.5372, 0.6116, 0.5372, 0.6384, 0.6116, 0.6384, 0.6116, 0.6533, 0.5372, 0.6533, 0.5372, 0.6801, 0.6116, 0.6801, 0.6116, 0.6949, 0.5372, 0.6949, 0.125, 0.5551, 0.125, 0.5417, 0.1384, 0.5551, 0.125, 0.5833, 0.1384, 0.5833, 0.1384, 0.5967, 0.125, 0.5967, 0.125, 0.625, 0.1384, 0.625, 0.1384, 0.6384, 0.125, 0.6384, 0.125, 0.6667, 0.1384, 0.6667, 0.1384, 0.6801, 0.125, 0.6801, 0.125, 0.6949, 0.1384, 0.6949, 0.125, 0.7083, 0.6384, 0.5551, 0.6116, 0.5551, 0.625, 0.5283, 0.6384, 0.5699, 0.6384, 0.5967, 0.6116, 0.5967, 0.6116, 0.5699, 0.6384, 0.6116, 0.6384, 0.6384, 0.6116, 0.6384, 0.6116, 0.6116, 0.6384, 0.6533, 0.6384, 0.6801, 0.6116, 0.6801, 0.6116, 0.6533, 0.6384, 0.6949, 0.625, 0.7217, 0.6116, 0.6949, 0.625, 0.05508, 0.6116, 0.05508, 0.625, 0.04167, 0.625, 0.06992, 0.625, 0.08333, 0.6116, 0.08333, 0.6116, 0.06992, 0.625, 0.1116, 0.625, 0.125, 0.6116, 0.125, 0.6116, 0.1116, 0.625, 0.1533, 0.625, 0.1667, 0.6116, 0.1667, 0.6116, 0.1533, 0.625, 0.1949, 0.625, 0.2083, 0.6116, 0.1949, 0.3616, 0.6949, 0.3884, 0.6949, 0.375, 0.7217, 0.3616, 0.6801, 0.3616, 0.6533, 0.3884, 0.6533, 0.3884, 0.6801, 0.3616, 0.6384, 0.3616, 0.6116, 0.3884, 0.6116, 0.3884, 0.6384, 0.3616, 0.5967, 0.3616, 0.5699, 0.3884, 0.5699, 0.3884, 0.5967, 0.3616, 0.5551, 0.375, 0.5283, 0.3884, 0.5551, 0.1384, 0.5551, 0.1384, 0.5699, 0.125, 0.5699, 0.125, 0.5551, 0.1384, 0.5967, 0.1384, 0.6116, 0.125, 0.6116, 0.125, 0.5967, 0.1384, 0.6384, 0.1384, 0.6533, 0.125, 0.6533, 0.125, 0.6384, 0.1384, 0.6801, 0.1384, 0.6949, 0.125, 0.6949, 0.125, 0.6801, 0.6384, 0.5551, 0.6384, 0.5699, 0.6116, 0.5699, 0.6116, 0.5551, 0.6384, 0.5967, 0.6384, 0.6116, 0.6116, 0.6116, 0.6116, 0.5967, 0.6384, 0.6384, 0.6384, 0.6533, 0.6116, 0.6533, 0.6116, 0.6384, 0.6384, 0.6801, 0.6384, 0.6949, 0.6116, 0.6949, 0.6116, 0.6801, 0.625, 0.05508, 0.625, 0.06992, 0.6116, 0.06992, 0.6116, 0.05508, 0.625, 0.09675, 0.625, 0.1116, 0.6116, 0.1116, 0.6116, 0.09675, 0.625, 0.1384, 0.625, 0.1533, 0.6116, 0.1533, 0.6116, 0.1384, 0.625, 0.1801, 0.625, 0.1949, 0.6116, 0.1949, 0.6116, 0.1801, 0.3616, 0.6949, 0.3616, 0.6801, 0.3884, 0.6801, 0.3884, 0.6949, 0.3616, 0.6533, 0.3616, 0.6384, 0.3884, 0.6384, 0.3884, 0.6533, 0.3616, 0.6116, 0.3616, 0.5967, 0.3884, 0.5967, 0.3884, 0.6116, 0.3616, 0.5699, 0.3616, 0.5551, 0.3884, 0.5551, 0.3884, 0.5699, 0.4628, 0.5551, 0.3884, 0.5551, 0.375, 0.5283, 0.4583, 0.5283, 0.4628, 0.5967, 0.3884, 0.5967, 0.3884, 0.5699, 0.4628, 0.5699, 0.4628, 0.6384, 0.3884, 0.6384, 0.3884, 0.6116, 0.4628, 0.6116, 0.4628, 0.6801, 0.3884, 0.6801, 0.3884, 0.6533, 0.4628, 0.6533, 0.4583, 0.7217, 0.375, 0.7217, 0.3884, 0.6949, 0.4628, 0.6949, 0.3616, 0.5551, 0.1384, 0.5551, 0.125, 0.5283, 0.375, 0.5283, 0.3616, 0.5967, 0.1384, 0.5967, 0.1384, 0.5699, 0.3616, 0.5699, 0.3616, 0.6384, 0.1384, 0.6384, 0.1384, 0.6116, 0.3616, 0.6116, 0.3616, 0.6801, 0.1384, 0.6801, 0.1384, 0.6533, 0.3616, 0.6533, 0.375, 0.7217, 0.125, 0.7217, 0.1384, 0.6949, 0.3616, 0.6949, 0.4628, 0.05508, 0.3884, 0.05508, 0.375, 0.02825, 0.4583, 0.02825, 0.4628, 0.09675, 0.3884, 0.09675, 0.3884, 0.06992, 0.4628, 0.06992, 0.4628, 0.1384, 0.3884, 0.1384, 0.3884, 0.1116, 0.4628, 0.1116, 0.4628, 0.1801, 0.3884, 0.1801, 0.3884, 0.1533, 0.4628, 0.1533, 0.4583, 0.2217, 0.375, 0.2217, 0.3884, 0.1949, 0.4628, 0.1949, 0.8616, 0.5551, 0.6384, 0.5551, 0.625, 0.5283, 0.875, 0.5283, 0.8616, 0.5967, 0.6384, 0.5967, 0.6384, 0.5699, 0.8616, 0.5699, 0.8616, 0.6384, 0.6384, 0.6384, 0.6384, 0.6116, 0.8616, 0.6116, 0.8616, 0.6801, 0.6384, 0.6801, 0.6384, 0.6533, 0.8616, 0.6533, 0.875, 0.7217, 0.625, 0.7217, 0.6384, 0.6949, 0.8616, 0.6949, 0.125, 0.5, 0.375, 0.5, 0.375, 0.5283, 0.125, 0.5283, 0.625, 0.2217, 0.5417, 0.2217, 0.5372, 0.1949, 0.6116, 0.1949, 0.5, 0.2217, 0.4583, 0.2217, 0.4628, 0.1949, 0.5, 0.1949, 0.6116, 0.1801, 0.5372, 0.1801, 0.5372, 0.1533, 0.6116, 0.1533, 0.5, 0.1801, 0.4628, 0.1801, 0.4628, 0.1533, 0.5, 0.1533, 0.6116, 0.1384, 0.5372, 0.1384, 0.5372, 0.1116, 0.6116, 0.1116, 0.5, 0.1384, 0.4628, 0.1384, 0.4628, 0.1116, 0.5, 0.1116, 0.6116, 0.09675, 0.5372, 0.09675, 0.5372, 0.06992, 0.6116, 0.06992, 0.5, 0.09675, 0.4628, 0.09675, 0.4628, 0.06992, 0.5, 0.06992, 0.6116, 0.05508, 0.5372, 0.05508, 0.5417, 0.02825, 0.625, 0.02825, 0.5, 0.05508, 0.4628, 0.05508, 0.4583, 0.02825, 0.5, 0.02825, 0.625, 0.7217, 0.5417, 0.7217, 0.5372, 0.6949, 0.6116, 0.6949, 0.5, 0.7217, 0.4583, 0.7217, 0.4628, 0.6949, 0.5, 0.6949, 0.6116, 0.6801, 0.5372, 0.6801, 0.5372, 0.6533, 0.6116, 0.6533, 0.5, 0.6801, 0.4628, 0.6801, 0.4628, 0.6533, 0.5, 0.6533, 0.6116, 0.6384, 0.5372, 0.6384, 0.5372, 0.6116, 0.6116, 0.6116, 0.5, 0.6384, 0.4628, 0.6384, 0.4628, 0.6116, 0.5, 0.6116, 0.6116, 0.5967, 0.5372, 0.5967, 0.5372, 0.5699, 0.6116, 0.5699, 0.5, 0.5967, 0.4628, 0.5967, 0.4628, 0.5699, 0.5, 0.5699, 0.6116, 0.5551, 0.5372, 0.5551, 0.5417, 0.5283, 0.625, 0.5283, 0.5, 0.5551, 0.4628, 0.5551, 0.4583, 0.5283, 0.5, 0.5283, 0.3884, 0.6801, 0.4628, 0.6801, 0.4628, 0.6949, 0.3884, 0.6949, 0.5, 0.6801, 0.5372, 0.6801, 0.5372, 0.6949, 0.5, 0.6949, 0.3884, 0.6384, 0.4628, 0.6384, 0.4628, 0.6533, 0.3884, 0.6533, 0.5, 0.6384, 0.5372, 0.6384, 0.5372, 0.6533, 0.5, 0.6533, 0.3884, 0.5967, 0.4628, 0.5967, 0.4628, 0.6116, 0.3884, 0.6116, 0.5, 0.5967, 0.5372, 0.5967, 0.5372, 0.6116, 0.5, 0.6116, 0.3884, 0.5551, 0.4628, 0.5551, 0.4628, 0.5699, 0.3884, 0.5699, 0.5, 0.5551, 0.5372, 0.5551, 0.5372, 0.5699, 0.5, 0.5699, 0.375, 0.0, 0.4583, 0.0, 0.4583, 0.02825, 0.375, 0.02825, 0.5, 0.0, 0.5417, 0.0, 0.5417, 0.02825, 0.5, 0.02825, 0.3884, 0.05508, 0.4628, 0.05508, 0.4628, 0.06992, 0.3884, 0.06992, 0.5, 0.05508, 0.5372, 0.05508, 0.5372, 0.06992, 0.5, 0.06992, 0.3884, 0.09675, 0.4628, 0.09675, 0.4628, 0.1116, 0.3884, 0.1116, 0.5, 0.09675, 0.5372, 0.09675, 0.5372, 0.1116, 0.5, 0.1116, 0.375, 0.2217, 0.4583, 0.2217, 0.4583, 0.25, 0.375, 0.25, 0.5, 0.2217, 0.5417, 0.2217, 0.5417, 0.25, 0.5, 0.25, 0.3884, 0.1801, 0.4628, 0.1801, 0.4628, 0.1949, 0.3884, 0.1949, 0.5, 0.1801, 0.5372, 0.1801, 0.5372, 0.1949, 0.5, 0.1949, 0.375, 0.7217, 0.4583, 0.7217, 0.4583, 0.75, 0.375, 0.75, 0.5, 0.7217, 0.5417, 0.7217, 0.5417, 0.75, 0.5, 0.75, 0.375, 0.5, 0.4583, 0.5, 0.4583, 0.5283, 0.375, 0.5283, 0.5, 0.5, 0.5417, 0.5, 0.5417, 0.5283, 0.5, 0.5283, 0.375, 0.25, 0.4583, 0.25, 0.4583, 0.5, 0.375, 0.5, 0.5, 0.25, 0.5417, 0.25, 0.5417, 0.5, 0.5, 0.5, 0.3884, 0.1384, 0.4628, 0.1384, 0.4628, 0.1533, 0.3884, 0.1533, 0.5, 0.1384, 0.5372, 0.1384, 0.5372, 0.1533, 0.5, 0.1533, 0.375, 0.75, 0.4583, 0.75, 0.4583, 1.0, 0.375, 1.0, 0.5, 0.75, 0.5417, 0.75, 0.5417, 1.0, 0.5, 1.0, 0.4583, 0.75, 0.5, 0.75, 0.5, 1.0, 0.4583, 1.0, 0.4628, 0.1384, 0.5, 0.1384, 0.5, 0.1533, 0.4628, 0.1533, 0.4583, 0.25, 0.5, 0.25, 0.5, 0.5, 0.4583, 0.5, 0.4583, 0.5, 0.5, 0.5, 0.5, 0.5283, 0.4583, 0.5283, 0.4583, 0.7217, 0.5, 0.7217, 0.5, 0.75, 0.4583, 0.75, 0.4628, 0.1801, 0.5, 0.1801, 0.5, 0.1949, 0.4628, 0.1949, 0.4583, 0.2217, 0.5, 0.2217, 0.5, 0.25, 0.4583, 0.25, 0.4628, 0.09675, 0.5, 0.09675, 0.5, 0.1116, 0.4628, 0.1116, 0.4628, 0.05508, 0.5, 0.05508, 0.5, 0.06992, 0.4628, 0.06992, 0.4583, 0.0, 0.5, 0.0, 0.5, 0.02825, 0.4583, 0.02825, 0.4628, 0.5551, 0.5, 0.5551, 0.5, 0.5699, 0.4628, 0.5699, 0.4628, 0.5967, 0.5, 0.5967, 0.5, 0.6116, 0.4628, 0.6116, 0.4628, 0.6384, 0.5, 0.6384, 0.5, 0.6533, 0.4628, 0.6533, 0.4628, 0.6801, 0.5, 0.6801, 0.5, 0.6949, 0.4628, 0.6949, 0.5372, 0.5551, 0.5, 0.5551, 0.5, 0.5283, 0.5417, 0.5283, 0.5372, 0.5967, 0.5, 0.5967, 0.5, 0.5699, 0.5372, 0.5699, 0.5372, 0.6384, 0.5, 0.6384, 0.5, 0.6116, 0.5372, 0.6116, 0.5372, 0.6801, 0.5, 0.6801, 0.5, 0.6533, 0.5372, 0.6533, 0.5417, 0.7217, 0.5, 0.7217, 0.5, 0.6949, 0.5372, 0.6949, 0.5372, 0.05508, 0.5, 0.05508, 0.5, 0.02825, 0.5417, 0.02825, 0.5372, 0.09675, 0.5, 0.09675, 0.5, 0.06992, 0.5372, 0.06992, 0.5372, 0.1384, 0.5, 0.1384, 0.5, 0.1116, 0.5372, 0.1116, 0.5372, 0.1801, 0.5, 0.1801, 0.5, 0.1533, 0.5372, 0.1533, 0.5417, 0.2217, 0.5, 0.2217, 0.5, 0.1949, 0.5372, 0.1949])
me_cube_001.materials.append(mat_material)
me_cube_001.use_mirror_vertex_groups = False
me_cube_001.update()
me_cube_002 = bpy.data.meshes.new('Cube.002')
me_cube_002.from_pydata([(1.0, 1.0, 1.0), (1.0, 1.0, -1.0), (1.0, -1.0, 1.0), (1.0, -1.0, -1.0), (-1.0, 1.0, 1.0), (-1.0, 1.0, -1.0), (-1.0, -1.0, 1.0), (-1.0, -1.0, -1.0), (-1.0, 0.5594, -0.8927), (-1.0, 0.774, -1.0), (-0.8927, 0.5594, -1.0), (-1.0, 0.4406, -0.8927), (-0.8927, 0.4406, -1.0), (-0.8927, 0.226, -1.0), (-1.0, 0.226, -0.8927), (-1.0, 0.1073, -0.8927), (-0.8927, 0.1073, -1.0), (-0.8927, -0.1073, -1.0), (-1.0, -0.1073, -0.8927), (-1.0, -0.226, -0.8927), (-0.8927, -0.226, -1.0), (-0.8927, -0.4406, -1.0), (-1.0, -0.4406, -0.8927), (-1.0, -0.5594, -0.8927), (-0.8927, -0.5594, -1.0), (-1.0, -0.774, -1.0), (0.8927, 0.5594, 1.0), (1.0, 0.5594, 0.8927), (1.0, 0.774, 1.0), (0.8927, 0.4406, 1.0), (0.8927, 0.226, 1.0), (1.0, 0.226, 0.8927), (1.0, 0.4406, 0.8927), (0.8927, 0.1073, 1.0), (0.8927, -0.1073, 1.0), (1.0, -0.1073, 0.8927), (1.0, 0.1073, 0.8927), (0.8927, -0.226, 1.0), (0.8927, -0.4406, 1.0), (1.0, -0.4406, 0.8927), (1.0, -0.226, 0.8927), (0.8927, -0.5594, 1.0), (1.0, -0.774, 1.0), (1.0, -0.5594, 0.8927), (-0.8927, -0.5594, 1.0), (-1.0, -0.5594, 0.8927), (-1.0, -0.774, 1.0), (-0.8927, -0.4406, 1.0), (-0.8927, -0.226, 1.0), (-1.0, -0.226, 0.8927), (-1.0, -0.4406, 0.8927), (-0.8927, -0.1073, 1.0), (-0.8927, 0.1073, 1.0), (-1.0, 0.1073, 0.8927), (-1.0, -0.1073, 0.8927), (-0.8927, 0.226, 1.0), (-0.8927, 0.4406, 1.0), (-1.0, 0.4406, 0.8927), (-1.0, 0.226, 0.8927), (-0.8927, 0.5594, 1.0), (-1.0, 0.774, 1.0), (-1.0, 0.5594, 0.8927), (0.8927, -0.5594, -1.0), (1.0, -0.5594, -0.8927), (1.0, -0.774, -1.0), (0.8927, -0.4406, -1.0), (0.8927, -0.226, -1.0), (1.0, -0.226, -0.8927), (1.0, -0.4406, -0.8927), (0.8927, -0.1073, -1.0), (0.8927, 0.1073, -1.0), (1.0, 0.1073, -0.8927), (1.0, -0.1073, -0.8927), (0.8927, 0.226, -1.0), (0.8927, 0.4406, -1.0), (1.0, 0.4406, -0.8927), (1.0, 0.226, -0.8927), (0.8927, 0.5594, -1.0), (1.0, 0.774, -1.0), (1.0, 0.5594, -0.8927), (1.0, 1.0, 0.3333), (1.0, 1.0, -0.3333), (-1.0, -1.0, -0.3333), (-1.0, -1.0, 0.3333), (1.0, -1.0, 0.3333), (1.0, -1.0, -0.3333), (-1.0, 1.0, 0.3333), (-1.0, 1.0, -0.3333), (1.0, 0.5594, 0.2976), (1.0, 0.5594, -0.2976), (1.0, 0.774, -0.3333), (1.0, 0.774, 0.3333), (1.0, 0.226, 0.2976), (1.0, 0.226, -0.2976), (1.0, 0.4406, -0.2976), (1.0, 0.4406, 0.2976), (1.0, -0.1073, 0.2976), (1.0, -0.1073, -0.2976), (1.0, 0.1073, -0.2976), (1.0, 0.1073, 0.2976), (1.0, -0.4406, 0.2976), (1.0, -0.4406, -0.2976), (1.0, -0.226, -0.2976), (1.0, -0.226, 0.2976), (1.0, -0.774, 0.3333), (1.0, -0.774, -0.3333), (1.0, -0.5594, -0.2976), (1.0, -0.5594, 0.2976), (-1.0, -0.5594, 0.2976), (-1.0, -0.5594, -0.2976), (-1.0, -0.774, -0.3333), (-1.0, -0.774, 0.3333), (-1.0, -0.226, 0.2976), (-1.0, -0.226, -0.2976), (-1.0, -0.4406, -0.2976), (-1.0, -0.4406, 0.2976), (-1.0, 0.1073, 0.2976), (-1.0, 0.1073, -0.2976), (-1.0, -0.1073, -0.2976), (-1.0, -0.1073, 0.2976), (-1.0, 0.4406, 0.2976), (-1.0, 0.4406, -0.2976), (-1.0, 0.226, -0.2976), (-1.0, 0.226, 0.2976), (-1.0, 0.774, 0.3333), (-1.0, 0.774, -0.3333), (-1.0, 0.5594, -0.2976), (-1.0, 0.5594, 0.2976), (0.7923, 0.7923, 0.0), (-0.7923, -0.7923, 0.0), (0.7923, -0.7923, 0.0), (-0.7923, 0.7923, 0.0), (0.7923, 0.4432, 0.0), (0.7923, 0.6132, 0.0), (0.7923, 0.1791, 0.0), (0.7923, 0.3491, 0.0), (0.7923, -0.08503, 0.0), (0.7923, 0.08503, 0.0), (0.7923, -0.3491, 0.0), (0.7923, -0.1791, 0.0), (0.7923, -0.6132, 0.0), (0.7923, -0.4432, 0.0), (-0.7923, -0.4432, 0.0), (-0.7923, -0.6132, 0.0), (-0.7923, -0.1791, 0.0), (-0.7923, -0.3491, 0.0), (-0.7923, 0.08503, 0.0), (-0.7923, -0.08503, 0.0), (-0.7923, 0.3491, 0.0), (-0.7923, 0.1791, 0.0), (-0.7923, 0.6132, 0.0), (-0.7923, 0.4432, 0.0)], [], [(84, 2, 6, 83), (116, 53, 58, 123), (0, 4, 60, 28), (42, 46, 6, 2), (86, 4, 0, 80), (26, 59, 56, 29), (80, 0, 28, 91), (34, 51, 48, 37), (38, 47, 44, 41), (104, 42, 2, 84), (120, 57, 61, 127), (124, 60, 4, 86), (112, 49, 54, 119), (108, 45, 50, 115), (83, 6, 46, 111), (25, 64, 3, 7), (21, 65, 62, 24), (17, 69, 66, 20), (13, 73, 70, 16), (10, 77, 74, 12), (88, 27, 32, 95), (30, 55, 52, 33), (92, 31, 36, 99), (96, 35, 40, 103), (100, 39, 43, 107), (8, 9, 10), (11, 12, 13, 14), (15, 16, 17, 18), (19, 20, 21, 22), (23, 24, 25), (26, 27, 28), (29, 30, 31, 32), (33, 34, 35, 36), (37, 38, 39, 40), (41, 42, 43), (44, 45, 46), (47, 48, 49, 50), (51, 52, 53, 54), (55, 56, 57, 58), (59, 60, 61), (62, 63, 64), (65, 66, 67, 68), (69, 70, 71, 72), (73, 74, 75, 76), (77, 78, 79), (10, 12, 11, 8), (13, 16, 15, 14), (17, 20, 19, 18), (21, 24, 23, 22), (26, 29, 32, 27), (30, 33, 36, 31), (34, 37, 40, 35), (38, 41, 43, 39), (44, 47, 50, 45), (48, 51, 54, 49), (52, 55, 58, 53), (56, 59, 61, 57), (62, 65, 68, 63), (66, 69, 72, 67), (70, 73, 76, 71), (74, 77, 79, 75), (89, 79, 78, 90), (93, 76, 75, 94), (97, 72, 71, 98), (101, 68, 67, 102), (105, 64, 63, 106), (77, 10, 9, 78), (73, 13, 12, 74), (69, 17, 16, 70), (65, 21, 20, 66), (64, 25, 24, 62), (109, 23, 25, 110), (113, 19, 22, 114), (117, 15, 18, 118), (121, 11, 14, 122), (125, 9, 8, 126), (59, 26, 28, 60), (55, 30, 29, 56), (51, 34, 33, 52), (47, 38, 37, 48), (46, 42, 41, 44), (5, 1, 78, 9), (60, 124, 127, 61), (150, 125, 126, 151), (57, 120, 123, 58), (148, 121, 122, 149), (53, 116, 119, 54), (146, 117, 118, 147), (49, 112, 115, 50), (144, 113, 114, 145), (45, 108, 111, 46), (142, 109, 110, 143), (42, 104, 107, 43), (140, 105, 106, 141), (39, 100, 103, 40), (138, 101, 102, 139), (35, 96, 99, 36), (136, 97, 98, 137), (31, 92, 95, 32), (134, 93, 94, 135), (27, 88, 91, 28), (132, 89, 90, 133), (68, 101, 106, 63), (138, 100, 107, 141), (72, 97, 102, 67), (136, 96, 103, 139), (76, 93, 98, 71), (134, 92, 99, 137), (79, 89, 94, 75), (132, 88, 95, 135), (7, 82, 110, 25), (129, 83, 111, 143), (23, 109, 114, 22), (142, 108, 115, 145), (19, 113, 118, 18), (144, 112, 119, 147), (9, 125, 87, 5), (150, 124, 86, 131), (11, 121, 126, 8), (148, 120, 127, 151), (64, 105, 85, 3), (140, 104, 84, 130), (1, 81, 90, 78), (128, 80, 91, 133), (5, 87, 81, 1), (131, 86, 80, 128), (15, 117, 122, 14), (146, 116, 123, 149), (3, 85, 82, 7), (130, 84, 83, 129), (85, 130, 129, 82), (117, 146, 149, 122), (87, 131, 128, 81), (81, 128, 133, 90), (105, 140, 130, 85), (121, 148, 151, 126), (125, 150, 131, 87), (113, 144, 147, 118), (109, 142, 145, 114), (82, 129, 143, 110), (89, 132, 135, 94), (93, 134, 137, 98), (97, 136, 139, 102), (101, 138, 141, 106), (88, 132, 133, 91), (92, 134, 135, 95), (96, 136, 137, 99), (100, 138, 139, 103), (104, 140, 141, 107), (108, 142, 143, 111), (112, 144, 145, 115), (116, 146, 147, 119), (120, 148, 149, 123), (124, 150, 151, 127)])
_uv = me_cube_002.uv_layers.new(name='UVMap')
_uv.uv.foreach_set('vector', [0.5417, 0.75, 0.625, 0.75, 0.625, 1.0, 0.5417, 1.0, 0.5372, 0.1384, 0.6116, 0.1384, 0.6116, 0.1533, 0.5372, 0.1533, 0.625, 0.5, 0.875, 0.5, 0.875, 0.5283, 0.625, 0.5283, 0.625, 0.7217, 0.875, 0.7217, 0.875, 0.75, 0.625, 0.75, 0.5417, 0.25, 0.625, 0.25, 0.625, 0.5, 0.5417, 0.5, 0.6384, 0.5551, 0.8616, 0.5551, 0.8616, 0.5699, 0.6384, 0.5699, 0.5417, 0.5, 0.625, 0.5, 0.625, 0.5283, 0.5417, 0.5283, 0.6384, 0.6384, 0.8616, 0.6384, 0.8616, 0.6533, 0.6384, 0.6533, 0.6384, 0.6801, 0.8616, 0.6801, 0.8616, 0.6949, 0.6384, 0.6949, 0.5417, 0.7217, 0.625, 0.7217, 0.625, 0.75, 0.5417, 0.75, 0.5372, 0.1801, 0.6116, 0.1801, 0.6116, 0.1949, 0.5372, 0.1949, 0.5417, 0.2217, 0.625, 0.2217, 0.625, 0.25, 0.5417, 0.25, 0.5372, 0.09675, 0.6116, 0.09675, 0.6116, 0.1116, 0.5372, 0.1116, 0.5372, 0.05508, 0.6116, 0.05508, 0.6116, 0.06992, 0.5372, 0.06992, 0.5417, 0.0, 0.625, 0.0, 0.625, 0.02825, 0.5417, 0.02825, 0.125, 0.7217, 0.375, 0.7217, 0.375, 0.75, 0.125, 0.75, 0.1384, 0.6801, 0.3616, 0.6801, 0.3616, 0.6949, 0.1384, 0.6949, 0.1384, 0.6384, 0.3616, 0.6384, 0.3616, 0.6533, 0.1384, 0.6533, 0.1384, 0.5967, 0.3616, 0.5967, 0.3616, 0.6116, 0.1384, 0.6116, 0.1384, 0.5551, 0.3616, 0.5551, 0.3616, 0.5699, 0.1384, 0.5699, 0.5372, 0.5551, 0.6116, 0.5551, 0.6116, 0.5699, 0.5372, 0.5699, 0.6384, 0.5967, 0.8616, 0.5967, 0.8616, 0.6116, 0.6384, 0.6116, 0.5372, 0.5967, 0.6116, 0.5967, 0.6116, 0.6116, 0.5372, 0.6116, 0.5372, 0.6384, 0.6116, 0.6384, 0.6116, 0.6533, 0.5372, 0.6533, 0.5372, 0.6801, 0.6116, 0.6801, 0.6116, 0.6949, 0.5372, 0.6949, 0.125, 0.5551, 0.125, 0.5417, 0.1384, 0.5551, 0.125, 0.5833, 0.1384, 0.5833, 0.1384, 0.5967, 0.125, 0.5967, 0.125, 0.625, 0.1384, 0.625, 0.1384, 0.6384, 0.125, 0.6384, 0.125, 0.6667, 0.1384, 0.6667, 0.1384, 0.6801, 0.125, 0.6801, 0.125, 0.6949, 0.1384, 0.6949, 0.125, 0.7083, 0.6384, 0.5551, 0.6116, 0.5551, 0.625, 0.5283, 0.6384, 0.5699, 0.6384, 0.5967, 0.6116, 0.5967, 0.6116, 0.5699, 0.6384, 0.6116, 0.6384, 0.6384, 0.6116, 0.6384, 0.6116, 0.6116, 0.6384, 0.6533, 0.6384, 0.6801, 0.6116, 0.6801, 0.6116, 0.6533, 0.6384, 0.6949, 0.625, 0.7217, 0.6116, 0.6949, 0.625, 0.05508, 0.6116, 0.05508, 0.625, 0.04167, 0.625, 0.06992, 0.625, 0.08333, 0.6116, 0.08333, 0.6116, 0.06992, 0.625, 0.1116, 0.625, 0.125, 0.6116, 0.125, 0.6116, 0.1116, 0.625, 0.1533, 0.625, 0.1667, 0.6116, 0.1667, 0.6116, 0.1533, 0.625, 0.1949, 0.625, 0.2083, 0.6116, 0.1949, 0.3616, 0.6949, 0.3884, 0.6949, 0.375, 0.7217, 0.3616, 0.6801, 0.3616, 0.6533, 0.3884, 0.6533, 0.3884, 0.6801, 0.3616, 0.6384, 0.3616, 0.6116, 0.3884, 0.6116, 0.3884, 0.6384, 0.3616, 0.5967, 0.3616, 0.5699, 0.3884, 0.5699, 0.3884, 0.5967, 0.3616, 0.5551, 0.375, 0.5283, 0.3884, 0.5551, 0.1384, 0.5551, 0.1384, 0.5699, 0.125, 0.5699, 0.125, 0.5551, 0.1384, 0.5967, 0.1384, 0.6116, 0.125, 0.6116, 0.125, 0.5967, 0.1384, 0.6384, 0.1384, 0.6533, 0.125, 0.6533, 0.125, 0.6384, 0.1384, 0.6801, 0.1384, 0.6949, 0.125, 0.6949, 0.125, 0.6801, 0.6384, 0.5551, 0.6384, 0.5699, 0.6116, 0.5699, 0.6116, 0.5551, 0.6384, 0.5967, 0.6384, 0.6116, 0.6116, 0.6116, 0.6116, 0.5967, 0.6384, 0.6384, 0.6384, 0.6533, 0.6116, 0.6533, 0.6116, 0.6384, 0.6384, 0.6801, 0.6384, 0.6949, 0.6116, 0.6949, 0.6116, 0.6801, 0.625, 0.05508, 0.625, 0.06992, 0.6116, 0.06992, 0.6116, 0.05508, 0.625, 0.09675, 0.625, 0.1116, 0.6116, 0.1116, 0.6116, 0.09675, 0.625, 0.1384, 0.625, 0.1533, 0.6116, 0.1533, 0.6116, 0.1384, 0.625, 0.1801, 0.625, 0.1949, 0.6116, 0.1949, 0.6116, 0.1801, 0.3616, 0.6949, 0.3616, 0.6801, 0.3884, 0.6801, 0.3884, 0.6949, 0.3616, 0.6533, 0.3616, 0.6384, 0.3884, 0.6384, 0.3884, 0.6533, 0.3616, 0.6116, 0.3616, 0.5967, 0.3884, 0.5967, 0.3884, 0.6116, 0.3616, 0.5699, 0.3616, 0.5551, 0.3884, 0.5551, 0.3884, 0.5699, 0.4628, 0.5551, 0.3884, 0.5551, 0.375, 0.5283, 0.4583, 0.5283, 0.4628, 0.5967, 0.3884, 0.5967, 0.3884, 0.5699, 0.4628, 0.5699, 0.4628, 0.6384, 0.3884, 0.6384, 0.3884, 0.6116, 0.4628, 0.6116, 0.4628, 0.6801, 0.3884, 0.6801, 0.3884, 0.6533, 0.4628, 0.6533, 0.4583, 0.7217, 0.375, 0.7217, 0.3884, 0.6949, 0.4628, 0.6949, 0.3616, 0.5551, 0.1384, 0.5551, 0.125, 0.5283, 0.375, 0.5283, 0.3616, 0.5967, 0.1384, 0.5967, 0.1384, 0.5699, 0.3616, 0.5699, 0.3616, 0.6384, 0.1384, 0.6384, 0.1384, 0.6116, 0.3616, 0.6116, 0.3616, 0.6801, 0.1384, 0.6801, 0.1384, 0.6533, 0.3616, 0.6533, 0.375, 0.7217, 0.125, 0.7217, 0.1384, 0.6949, 0.3616, 0.6949, 0.4628, 0.05508, 0.3884, 0.05508, 0.375, 0.02825, 0.4583, 0.02825, 0.4628, 0.09675, 0.3884, 0.09675, 0.3884, 0.06992, 0.4628, 0.06992, 0.4628, 0.1384, 0.3884, 0.1384, 0.3884, 0.1116, 0.4628, 0.1116, 0.4628, 0.1801, 0.3884, 0.1801, 0.3884, 0.1533, 0.4628, 0.1533, 0.4583, 0.2217, 0.375, 0.2217, 0.3884, 0.1949, 0.4628, 0.1949, 0.8616, 0.5551, 0.6384, 0.5551, 0.625, 0.5283, 0.875, 0.5283, 0.8616, 0.5967, 0.6384, 0.5967, 0.6384, 0.5699, 0.8616, 0.5699, 0.8616, 0.6384, 0.6384, 0.6384, 0.6384, 0.6116, 0.8616, 0.6116, 0.8616, 0.6801, 0.6384, 0.6801, 0.6384, 0.6533, 0.8616, 0.6533, 0.875, 0.7217, 0.625, 0.7217, 0.6384, 0.6949, 0.8616, 0.6949, 0.125, 0.5, 0.375, 0.5, 0.375, 0.5283, 0.125, 0.5283, 0.625, 0.2217, 0.5417, 0.2217, 0.5372, 0.1949, 0.6116, 0.1949, 0.5, 0.2217, 0.4583, 0.2217, 0.4628, 0.1949, 0.5, 0.1949, 0.6116, 0.1801, 0.5372, 0.1801, 0.5372, 0.1533, 0.6116, 0.1533, 0.5, 0.1801, 0.4628, 0.1801, 0.4628, 0.1533, 0.5, 0.1533, 0.6116, 0.1384, 0.5372, 0.1384, 0.5372, 0.1116, 0.6116, 0.1116, 0.5, 0.1384, 0.4628, 0.1384, 0.4628, 0.1116, 0.5, 0.1116, 0.6116, 0.09675, 0.5372, 0.09675, 0.5372, 0.06992, 0.6116, 0.06992, 0.5, 0.09675, 0.4628, 0.09675, 0.4628, 0.06992, 0.5, 0.06992, 0.6116, 0.05508, 0.5372, 0.05508, 0.5417, 0.02825, 0.625, 0.02825, 0.5, 0.05508, 0.4628, 0.05508, 0.4583, 0.02825, 0.5, 0.02825, 0.625, 0.7217, 0.5417, 0.7217, 0.5372, 0.6949, 0.6116, 0.6949, 0.5, 0.7217, 0.4583, 0.7217, 0.4628, 0.6949, 0.5, 0.6949, 0.6116, 0.6801, 0.5372, 0.6801, 0.5372, 0.6533, 0.6116, 0.6533, 0.5, 0.6801, 0.4628, 0.6801, 0.4628, 0.6533, 0.5, 0.6533, 0.6116, 0.6384, 0.5372, 0.6384, 0.5372, 0.6116, 0.6116, 0.6116, 0.5, 0.6384, 0.4628, 0.6384, 0.4628, 0.6116, 0.5, 0.6116, 0.6116, 0.5967, 0.5372, 0.5967, 0.5372, 0.5699, 0.6116, 0.5699, 0.5, 0.5967, 0.4628, 0.5967, 0.4628, 0.5699, 0.5, 0.5699, 0.6116, 0.5551, 0.5372, 0.5551, 0.5417, 0.5283, 0.625, 0.5283, 0.5, 0.5551, 0.4628, 0.5551, 0.4583, 0.5283, 0.5, 0.5283, 0.3884, 0.6801, 0.4628, 0.6801, 0.4628, 0.6949, 0.3884, 0.6949, 0.5, 0.6801, 0.5372, 0.6801, 0.5372, 0.6949, 0.5, 0.6949, 0.3884, 0.6384, 0.4628, 0.6384, 0.4628, 0.6533, 0.3884, 0.6533, 0.5, 0.6384, 0.5372, 0.6384, 0.5372, 0.6533, 0.5, 0.6533, 0.3884, 0.5967, 0.4628, 0.5967, 0.4628, 0.6116, 0.3884, 0.6116, 0.5, 0.5967, 0.5372, 0.5967, 0.5372, 0.6116, 0.5, 0.6116, 0.3884, 0.5551, 0.4628, 0.5551, 0.4628, 0.5699, 0.3884, 0.5699, 0.5, 0.5551, 0.5372, 0.5551, 0.5372, 0.5699, 0.5, 0.5699, 0.375, 0.0, 0.4583, 0.0, 0.4583, 0.02825, 0.375, 0.02825, 0.5, 0.0, 0.5417, 0.0, 0.5417, 0.02825, 0.5, 0.02825, 0.3884, 0.05508, 0.4628, 0.05508, 0.4628, 0.06992, 0.3884, 0.06992, 0.5, 0.05508, 0.5372, 0.05508, 0.5372, 0.06992, 0.5, 0.06992, 0.3884, 0.09675, 0.4628, 0.09675, 0.4628, 0.1116, 0.3884, 0.1116, 0.5, 0.09675, 0.5372, 0.09675, 0.5372, 0.1116, 0.5, 0.1116, 0.375, 0.2217, 0.4583, 0.2217, 0.4583, 0.25, 0.375, 0.25, 0.5, 0.2217, 0.5417, 0.2217, 0.5417, 0.25, 0.5, 0.25, 0.3884, 0.1801, 0.4628, 0.1801, 0.4628, 0.1949, 0.3884, 0.1949, 0.5, 0.1801, 0.5372, 0.1801, 0.5372, 0.1949, 0.5, 0.1949, 0.375, 0.7217, 0.4583, 0.7217, 0.4583, 0.75, 0.375, 0.75, 0.5, 0.7217, 0.5417, 0.7217, 0.5417, 0.75, 0.5, 0.75, 0.375, 0.5, 0.4583, 0.5, 0.4583, 0.5283, 0.375, 0.5283, 0.5, 0.5, 0.5417, 0.5, 0.5417, 0.5283, 0.5, 0.5283, 0.375, 0.25, 0.4583, 0.25, 0.4583, 0.5, 0.375, 0.5, 0.5, 0.25, 0.5417, 0.25, 0.5417, 0.5, 0.5, 0.5, 0.3884, 0.1384, 0.4628, 0.1384, 0.4628, 0.1533, 0.3884, 0.1533, 0.5, 0.1384, 0.5372, 0.1384, 0.5372, 0.1533, 0.5, 0.1533, 0.375, 0.75, 0.4583, 0.75, 0.4583, 1.0, 0.375, 1.0, 0.5, 0.75, 0.5417, 0.75, 0.5417, 1.0, 0.5, 1.0, 0.4583, 0.75, 0.5, 0.75, 0.5, 1.0, 0.4583, 1.0, 0.4628, 0.1384, 0.5, 0.1384, 0.5, 0.1533, 0.4628, 0.1533, 0.4583, 0.25, 0.5, 0.25, 0.5, 0.5, 0.4583, 0.5, 0.4583, 0.5, 0.5, 0.5, 0.5, 0.5283, 0.4583, 0.5283, 0.4583, 0.7217, 0.5, 0.7217, 0.5, 0.75, 0.4583, 0.75, 0.4628, 0.1801, 0.5, 0.1801, 0.5, 0.1949, 0.4628, 0.1949, 0.4583, 0.2217, 0.5, 0.2217, 0.5, 0.25, 0.4583, 0.25, 0.4628, 0.09675, 0.5, 0.09675, 0.5, 0.1116, 0.4628, 0.1116, 0.4628, 0.05508, 0.5, 0.05508, 0.5, 0.06992, 0.4628, 0.06992, 0.4583, 0.0, 0.5, 0.0, 0.5, 0.02825, 0.4583, 0.02825, 0.4628, 0.5551, 0.5, 0.5551, 0.5, 0.5699, 0.4628, 0.5699, 0.4628, 0.5967, 0.5, 0.5967, 0.5, 0.6116, 0.4628, 0.6116, 0.4628, 0.6384, 0.5, 0.6384, 0.5, 0.6533, 0.4628, 0.6533, 0.4628, 0.6801, 0.5, 0.6801, 0.5, 0.6949, 0.4628, 0.6949, 0.5372, 0.5551, 0.5, 0.5551, 0.5, 0.5283, 0.5417, 0.5283, 0.5372, 0.5967, 0.5, 0.5967, 0.5, 0.5699, 0.5372, 0.5699, 0.5372, 0.6384, 0.5, 0.6384, 0.5, 0.6116, 0.5372, 0.6116, 0.5372, 0.6801, 0.5, 0.6801, 0.5, 0.6533, 0.5372, 0.6533, 0.5417, 0.7217, 0.5, 0.7217, 0.5, 0.6949, 0.5372, 0.6949, 0.5372, 0.05508, 0.5, 0.05508, 0.5, 0.02825, 0.5417, 0.02825, 0.5372, 0.09675, 0.5, 0.09675, 0.5, 0.06992, 0.5372, 0.06992, 0.5372, 0.1384, 0.5, 0.1384, 0.5, 0.1116, 0.5372, 0.1116, 0.5372, 0.1801, 0.5, 0.1801, 0.5, 0.1533, 0.5372, 0.1533, 0.5417, 0.2217, 0.5, 0.2217, 0.5, 0.1949, 0.5372, 0.1949])
me_cube_002.materials.append(mat_material)
me_cube_002.use_mirror_vertex_groups = False
me_cube_002.update()
me_cube_003 = bpy.data.meshes.new('Cube.003')
me_cube_003.from_pydata([(1.0, 1.0, 1.0), (1.0, 1.0, -1.0), (1.0, -1.0, 1.0), (1.0, -1.0, -1.0), (-1.0, 1.0, 1.0), (-1.0, 1.0, -1.0), (-1.0, -1.0, 1.0), (-1.0, -1.0, -1.0), (-1.0, 0.5594, -0.8927), (-1.0, 0.774, -1.0), (-0.8927, 0.5594, -1.0), (-1.0, 0.4406, -0.8927), (-0.8927, 0.4406, -1.0), (-0.8927, 0.226, -1.0), (-1.0, 0.226, -0.8927), (-1.0, 0.1073, -0.8927), (-0.8927, 0.1073, -1.0), (-0.8927, -0.1073, -1.0), (-1.0, -0.1073, -0.8927), (-1.0, -0.226, -0.8927), (-0.8927, -0.226, -1.0), (-0.8927, -0.4406, -1.0), (-1.0, -0.4406, -0.8927), (-1.0, -0.5594, -0.8927), (-0.8927, -0.5594, -1.0), (-1.0, -0.774, -1.0), (0.8927, 0.5594, 1.0), (1.0, 0.5594, 0.8927), (1.0, 0.774, 1.0), (0.8927, 0.4406, 1.0), (0.8927, 0.226, 1.0), (1.0, 0.226, 0.8927), (1.0, 0.4406, 0.8927), (0.8927, 0.1073, 1.0), (0.8927, -0.1073, 1.0), (1.0, -0.1073, 0.8927), (1.0, 0.1073, 0.8927), (0.8927, -0.226, 1.0), (0.8927, -0.4406, 1.0), (1.0, -0.4406, 0.8927), (1.0, -0.226, 0.8927), (0.8927, -0.5594, 1.0), (1.0, -0.774, 1.0), (1.0, -0.5594, 0.8927), (-0.8927, -0.5594, 1.0), (-1.0, -0.5594, 0.8927), (-1.0, -0.774, 1.0), (-0.8927, -0.4406, 1.0), (-0.8927, -0.226, 1.0), (-1.0, -0.226, 0.8927), (-1.0, -0.4406, 0.8927), (-0.8927, -0.1073, 1.0), (-0.8927, 0.1073, 1.0), (-1.0, 0.1073, 0.8927), (-1.0, -0.1073, 0.8927), (-0.8927, 0.226, 1.0), (-0.8927, 0.4406, 1.0), (-1.0, 0.4406, 0.8927), (-1.0, 0.226, 0.8927), (-0.8927, 0.5594, 1.0), (-1.0, 0.774, 1.0), (-1.0, 0.5594, 0.8927), (0.8927, -0.5594, -1.0), (1.0, -0.5594, -0.8927), (1.0, -0.774, -1.0), (0.8927, -0.4406, -1.0), (0.8927, -0.226, -1.0), (1.0, -0.226, -0.8927), (1.0, -0.4406, -0.8927), (0.8927, -0.1073, -1.0), (0.8927, 0.1073, -1.0), (1.0, 0.1073, -0.8927), (1.0, -0.1073, -0.8927), (0.8927, 0.226, -1.0), (0.8927, 0.4406, -1.0), (1.0, 0.4406, -0.8927), (1.0, 0.226, -0.8927), (0.8927, 0.5594, -1.0), (1.0, 0.774, -1.0), (1.0, 0.5594, -0.8927), (1.0, 1.0, 0.3333), (1.0, 1.0, -0.3333), (-1.0, -1.0, -0.3333), (-1.0, -1.0, 0.3333), (1.0, -1.0, 0.3333), (1.0, -1.0, -0.3333), (-1.0, 1.0, 0.3333), (-1.0, 1.0, -0.3333), (1.0, 0.5594, 0.2976), (1.0, 0.5594, -0.2976), (1.0, 0.774, -0.3333), (1.0, 0.774, 0.3333), (1.0, 0.226, 0.2976), (1.0, 0.226, -0.2976), (1.0, 0.4406, -0.2976), (1.0, 0.4406, 0.2976), (1.0, -0.1073, 0.2976), (1.0, -0.1073, -0.2976), (1.0, 0.1073, -0.2976), (1.0, 0.1073, 0.2976), (1.0, -0.4406, 0.2976), (1.0, -0.4406, -0.2976), (1.0, -0.226, -0.2976), (1.0, -0.226, 0.2976), (1.0, -0.774, 0.3333), (1.0, -0.774, -0.3333), (1.0, -0.5594, -0.2976), (1.0, -0.5594, 0.2976), (-1.0, -0.5594, 0.2976), (-1.0, -0.5594, -0.2976), (-1.0, -0.774, -0.3333), (-1.0, -0.774, 0.3333), (-1.0, -0.226, 0.2976), (-1.0, -0.226, -0.2976), (-1.0, -0.4406, -0.2976), (-1.0, -0.4406, 0.2976), (-1.0, 0.1073, 0.2976), (-1.0, 0.1073, -0.2976), (-1.0, -0.1073, -0.2976), (-1.0, -0.1073, 0.2976), (-1.0, 0.4406, 0.2976), (-1.0, 0.4406, -0.2976), (-1.0, 0.226, -0.2976), (-1.0, 0.226, 0.2976), (-1.0, 0.774, 0.3333), (-1.0, 0.774, -0.3333), (-1.0, 0.5594, -0.2976), (-1.0, 0.5594, 0.2976), (0.7923, 0.7923, 0.0), (-0.7923, -0.7923, 0.0), (0.7923, -0.7923, 0.0), (-0.7923, 0.7923, 0.0), (0.7923, 0.4432, 0.0), (0.7923, 0.6132, 0.0), (0.7923, 0.1791, 0.0), (0.7923, 0.3491, 0.0), (0.7923, -0.08503, 0.0), (0.7923, 0.08503, 0.0), (0.7923, -0.3491, 0.0), (0.7923, -0.1791, 0.0), (0.7923, -0.6132, 0.0), (0.7923, -0.4432, 0.0), (-0.7923, -0.4432, 0.0), (-0.7923, -0.6132, 0.0), (-0.7923, -0.1791, 0.0), (-0.7923, -0.3491, 0.0), (-0.7923, 0.08503, 0.0), (-0.7923, -0.08503, 0.0), (-0.7923, 0.3491, 0.0), (-0.7923, 0.1791, 0.0), (-0.7923, 0.6132, 0.0), (-0.7923, 0.4432, 0.0)], [], [(84, 2, 6, 83), (116, 53, 58, 123), (0, 4, 60, 28), (42, 46, 6, 2), (86, 4, 0, 80), (26, 59, 56, 29), (80, 0, 28, 91), (34, 51, 48, 37), (38, 47, 44, 41), (104, 42, 2, 84), (120, 57, 61, 127), (124, 60, 4, 86), (112, 49, 54, 119), (108, 45, 50, 115), (83, 6, 46, 111), (25, 64, 3, 7), (21, 65, 62, 24), (17, 69, 66, 20), (13, 73, 70, 16), (10, 77, 74, 12), (88, 27, 32, 95), (30, 55, 52, 33), (92, 31, 36, 99), (96, 35, 40, 103), (100, 39, 43, 107), (8, 9, 10), (11, 12, 13, 14), (15, 16, 17, 18), (19, 20, 21, 22), (23, 24, 25), (26, 27, 28), (29, 30, 31, 32), (33, 34, 35, 36), (37, 38, 39, 40), (41, 42, 43), (44, 45, 46), (47, 48, 49, 50), (51, 52, 53, 54), (55, 56, 57, 58), (59, 60, 61), (62, 63, 64), (65, 66, 67, 68), (69, 70, 71, 72), (73, 74, 75, 76), (77, 78, 79), (10, 12, 11, 8), (13, 16, 15, 14), (17, 20, 19, 18), (21, 24, 23, 22), (26, 29, 32, 27), (30, 33, 36, 31), (34, 37, 40, 35), (38, 41, 43, 39), (44, 47, 50, 45), (48, 51, 54, 49), (52, 55, 58, 53), (56, 59, 61, 57), (62, 65, 68, 63), (66, 69, 72, 67), (70, 73, 76, 71), (74, 77, 79, 75), (89, 79, 78, 90), (93, 76, 75, 94), (97, 72, 71, 98), (101, 68, 67, 102), (105, 64, 63, 106), (77, 10, 9, 78), (73, 13, 12, 74), (69, 17, 16, 70), (65, 21, 20, 66), (64, 25, 24, 62), (109, 23, 25, 110), (113, 19, 22, 114), (117, 15, 18, 118), (121, 11, 14, 122), (125, 9, 8, 126), (59, 26, 28, 60), (55, 30, 29, 56), (51, 34, 33, 52), (47, 38, 37, 48), (46, 42, 41, 44), (5, 1, 78, 9), (60, 124, 127, 61), (150, 125, 126, 151), (57, 120, 123, 58), (148, 121, 122, 149), (53, 116, 119, 54), (146, 117, 118, 147), (49, 112, 115, 50), (144, 113, 114, 145), (45, 108, 111, 46), (142, 109, 110, 143), (42, 104, 107, 43), (140, 105, 106, 141), (39, 100, 103, 40), (138, 101, 102, 139), (35, 96, 99, 36), (136, 97, 98, 137), (31, 92, 95, 32), (134, 93, 94, 135), (27, 88, 91, 28), (132, 89, 90, 133), (68, 101, 106, 63), (138, 100, 107, 141), (72, 97, 102, 67), (136, 96, 103, 139), (76, 93, 98, 71), (134, 92, 99, 137), (79, 89, 94, 75), (132, 88, 95, 135), (7, 82, 110, 25), (129, 83, 111, 143), (23, 109, 114, 22), (142, 108, 115, 145), (19, 113, 118, 18), (144, 112, 119, 147), (9, 125, 87, 5), (150, 124, 86, 131), (11, 121, 126, 8), (148, 120, 127, 151), (64, 105, 85, 3), (140, 104, 84, 130), (1, 81, 90, 78), (128, 80, 91, 133), (5, 87, 81, 1), (131, 86, 80, 128), (15, 117, 122, 14), (146, 116, 123, 149), (3, 85, 82, 7), (130, 84, 83, 129), (85, 130, 129, 82), (117, 146, 149, 122), (87, 131, 128, 81), (81, 128, 133, 90), (105, 140, 130, 85), (121, 148, 151, 126), (125, 150, 131, 87), (113, 144, 147, 118), (109, 142, 145, 114), (82, 129, 143, 110), (89, 132, 135, 94), (93, 134, 137, 98), (97, 136, 139, 102), (101, 138, 141, 106), (88, 132, 133, 91), (92, 134, 135, 95), (96, 136, 137, 99), (100, 138, 139, 103), (104, 140, 141, 107), (108, 142, 143, 111), (112, 144, 145, 115), (116, 146, 147, 119), (120, 148, 149, 123), (124, 150, 151, 127)])
_uv = me_cube_003.uv_layers.new(name='UVMap')
_uv.uv.foreach_set('vector', [0.5417, 0.75, 0.625, 0.75, 0.625, 1.0, 0.5417, 1.0, 0.5372, 0.1384, 0.6116, 0.1384, 0.6116, 0.1533, 0.5372, 0.1533, 0.625, 0.5, 0.875, 0.5, 0.875, 0.5283, 0.625, 0.5283, 0.625, 0.7217, 0.875, 0.7217, 0.875, 0.75, 0.625, 0.75, 0.5417, 0.25, 0.625, 0.25, 0.625, 0.5, 0.5417, 0.5, 0.6384, 0.5551, 0.8616, 0.5551, 0.8616, 0.5699, 0.6384, 0.5699, 0.5417, 0.5, 0.625, 0.5, 0.625, 0.5283, 0.5417, 0.5283, 0.6384, 0.6384, 0.8616, 0.6384, 0.8616, 0.6533, 0.6384, 0.6533, 0.6384, 0.6801, 0.8616, 0.6801, 0.8616, 0.6949, 0.6384, 0.6949, 0.5417, 0.7217, 0.625, 0.7217, 0.625, 0.75, 0.5417, 0.75, 0.5372, 0.1801, 0.6116, 0.1801, 0.6116, 0.1949, 0.5372, 0.1949, 0.5417, 0.2217, 0.625, 0.2217, 0.625, 0.25, 0.5417, 0.25, 0.5372, 0.09675, 0.6116, 0.09675, 0.6116, 0.1116, 0.5372, 0.1116, 0.5372, 0.05508, 0.6116, 0.05508, 0.6116, 0.06992, 0.5372, 0.06992, 0.5417, 0.0, 0.625, 0.0, 0.625, 0.02825, 0.5417, 0.02825, 0.125, 0.7217, 0.375, 0.7217, 0.375, 0.75, 0.125, 0.75, 0.1384, 0.6801, 0.3616, 0.6801, 0.3616, 0.6949, 0.1384, 0.6949, 0.1384, 0.6384, 0.3616, 0.6384, 0.3616, 0.6533, 0.1384, 0.6533, 0.1384, 0.5967, 0.3616, 0.5967, 0.3616, 0.6116, 0.1384, 0.6116, 0.1384, 0.5551, 0.3616, 0.5551, 0.3616, 0.5699, 0.1384, 0.5699, 0.5372, 0.5551, 0.6116, 0.5551, 0.6116, 0.5699, 0.5372, 0.5699, 0.6384, 0.5967, 0.8616, 0.5967, 0.8616, 0.6116, 0.6384, 0.6116, 0.5372, 0.5967, 0.6116, 0.5967, 0.6116, 0.6116, 0.5372, 0.6116, 0.5372, 0.6384, 0.6116, 0.6384, 0.6116, 0.6533, 0.5372, 0.6533, 0.5372, 0.6801, 0.6116, 0.6801, 0.6116, 0.6949, 0.5372, 0.6949, 0.125, 0.5551, 0.125, 0.5417, 0.1384, 0.5551, 0.125, 0.5833, 0.1384, 0.5833, 0.1384, 0.5967, 0.125, 0.5967, 0.125, 0.625, 0.1384, 0.625, 0.1384, 0.6384, 0.125, 0.6384, 0.125, 0.6667, 0.1384, 0.6667, 0.1384, 0.6801, 0.125, 0.6801, 0.125, 0.6949, 0.1384, 0.6949, 0.125, 0.7083, 0.6384, 0.5551, 0.6116, 0.5551, 0.625, 0.5283, 0.6384, 0.5699, 0.6384, 0.5967, 0.6116, 0.5967, 0.6116, 0.5699, 0.6384, 0.6116, 0.6384, 0.6384, 0.6116, 0.6384, 0.6116, 0.6116, 0.6384, 0.6533, 0.6384, 0.6801, 0.6116, 0.6801, 0.6116, 0.6533, 0.6384, 0.6949, 0.625, 0.7217, 0.6116, 0.6949, 0.625, 0.05508, 0.6116, 0.05508, 0.625, 0.04167, 0.625, 0.06992, 0.625, 0.08333, 0.6116, 0.08333, 0.6116, 0.06992, 0.625, 0.1116, 0.625, 0.125, 0.6116, 0.125, 0.6116, 0.1116, 0.625, 0.1533, 0.625, 0.1667, 0.6116, 0.1667, 0.6116, 0.1533, 0.625, 0.1949, 0.625, 0.2083, 0.6116, 0.1949, 0.3616, 0.6949, 0.3884, 0.6949, 0.375, 0.7217, 0.3616, 0.6801, 0.3616, 0.6533, 0.3884, 0.6533, 0.3884, 0.6801, 0.3616, 0.6384, 0.3616, 0.6116, 0.3884, 0.6116, 0.3884, 0.6384, 0.3616, 0.5967, 0.3616, 0.5699, 0.3884, 0.5699, 0.3884, 0.5967, 0.3616, 0.5551, 0.375, 0.5283, 0.3884, 0.5551, 0.1384, 0.5551, 0.1384, 0.5699, 0.125, 0.5699, 0.125, 0.5551, 0.1384, 0.5967, 0.1384, 0.6116, 0.125, 0.6116, 0.125, 0.5967, 0.1384, 0.6384, 0.1384, 0.6533, 0.125, 0.6533, 0.125, 0.6384, 0.1384, 0.6801, 0.1384, 0.6949, 0.125, 0.6949, 0.125, 0.6801, 0.6384, 0.5551, 0.6384, 0.5699, 0.6116, 0.5699, 0.6116, 0.5551, 0.6384, 0.5967, 0.6384, 0.6116, 0.6116, 0.6116, 0.6116, 0.5967, 0.6384, 0.6384, 0.6384, 0.6533, 0.6116, 0.6533, 0.6116, 0.6384, 0.6384, 0.6801, 0.6384, 0.6949, 0.6116, 0.6949, 0.6116, 0.6801, 0.625, 0.05508, 0.625, 0.06992, 0.6116, 0.06992, 0.6116, 0.05508, 0.625, 0.09675, 0.625, 0.1116, 0.6116, 0.1116, 0.6116, 0.09675, 0.625, 0.1384, 0.625, 0.1533, 0.6116, 0.1533, 0.6116, 0.1384, 0.625, 0.1801, 0.625, 0.1949, 0.6116, 0.1949, 0.6116, 0.1801, 0.3616, 0.6949, 0.3616, 0.6801, 0.3884, 0.6801, 0.3884, 0.6949, 0.3616, 0.6533, 0.3616, 0.6384, 0.3884, 0.6384, 0.3884, 0.6533, 0.3616, 0.6116, 0.3616, 0.5967, 0.3884, 0.5967, 0.3884, 0.6116, 0.3616, 0.5699, 0.3616, 0.5551, 0.3884, 0.5551, 0.3884, 0.5699, 0.4628, 0.5551, 0.3884, 0.5551, 0.375, 0.5283, 0.4583, 0.5283, 0.4628, 0.5967, 0.3884, 0.5967, 0.3884, 0.5699, 0.4628, 0.5699, 0.4628, 0.6384, 0.3884, 0.6384, 0.3884, 0.6116, 0.4628, 0.6116, 0.4628, 0.6801, 0.3884, 0.6801, 0.3884, 0.6533, 0.4628, 0.6533, 0.4583, 0.7217, 0.375, 0.7217, 0.3884, 0.6949, 0.4628, 0.6949, 0.3616, 0.5551, 0.1384, 0.5551, 0.125, 0.5283, 0.375, 0.5283, 0.3616, 0.5967, 0.1384, 0.5967, 0.1384, 0.5699, 0.3616, 0.5699, 0.3616, 0.6384, 0.1384, 0.6384, 0.1384, 0.6116, 0.3616, 0.6116, 0.3616, 0.6801, 0.1384, 0.6801, 0.1384, 0.6533, 0.3616, 0.6533, 0.375, 0.7217, 0.125, 0.7217, 0.1384, 0.6949, 0.3616, 0.6949, 0.4628, 0.05508, 0.3884, 0.05508, 0.375, 0.02825, 0.4583, 0.02825, 0.4628, 0.09675, 0.3884, 0.09675, 0.3884, 0.06992, 0.4628, 0.06992, 0.4628, 0.1384, 0.3884, 0.1384, 0.3884, 0.1116, 0.4628, 0.1116, 0.4628, 0.1801, 0.3884, 0.1801, 0.3884, 0.1533, 0.4628, 0.1533, 0.4583, 0.2217, 0.375, 0.2217, 0.3884, 0.1949, 0.4628, 0.1949, 0.8616, 0.5551, 0.6384, 0.5551, 0.625, 0.5283, 0.875, 0.5283, 0.8616, 0.5967, 0.6384, 0.5967, 0.6384, 0.5699, 0.8616, 0.5699, 0.8616, 0.6384, 0.6384, 0.6384, 0.6384, 0.6116, 0.8616, 0.6116, 0.8616, 0.6801, 0.6384, 0.6801, 0.6384, 0.6533, 0.8616, 0.6533, 0.875, 0.7217, 0.625, 0.7217, 0.6384, 0.6949, 0.8616, 0.6949, 0.125, 0.5, 0.375, 0.5, 0.375, 0.5283, 0.125, 0.5283, 0.625, 0.2217, 0.5417, 0.2217, 0.5372, 0.1949, 0.6116, 0.1949, 0.5, 0.2217, 0.4583, 0.2217, 0.4628, 0.1949, 0.5, 0.1949, 0.6116, 0.1801, 0.5372, 0.1801, 0.5372, 0.1533, 0.6116, 0.1533, 0.5, 0.1801, 0.4628, 0.1801, 0.4628, 0.1533, 0.5, 0.1533, 0.6116, 0.1384, 0.5372, 0.1384, 0.5372, 0.1116, 0.6116, 0.1116, 0.5, 0.1384, 0.4628, 0.1384, 0.4628, 0.1116, 0.5, 0.1116, 0.6116, 0.09675, 0.5372, 0.09675, 0.5372, 0.06992, 0.6116, 0.06992, 0.5, 0.09675, 0.4628, 0.09675, 0.4628, 0.06992, 0.5, 0.06992, 0.6116, 0.05508, 0.5372, 0.05508, 0.5417, 0.02825, 0.625, 0.02825, 0.5, 0.05508, 0.4628, 0.05508, 0.4583, 0.02825, 0.5, 0.02825, 0.625, 0.7217, 0.5417, 0.7217, 0.5372, 0.6949, 0.6116, 0.6949, 0.5, 0.7217, 0.4583, 0.7217, 0.4628, 0.6949, 0.5, 0.6949, 0.6116, 0.6801, 0.5372, 0.6801, 0.5372, 0.6533, 0.6116, 0.6533, 0.5, 0.6801, 0.4628, 0.6801, 0.4628, 0.6533, 0.5, 0.6533, 0.6116, 0.6384, 0.5372, 0.6384, 0.5372, 0.6116, 0.6116, 0.6116, 0.5, 0.6384, 0.4628, 0.6384, 0.4628, 0.6116, 0.5, 0.6116, 0.6116, 0.5967, 0.5372, 0.5967, 0.5372, 0.5699, 0.6116, 0.5699, 0.5, 0.5967, 0.4628, 0.5967, 0.4628, 0.5699, 0.5, 0.5699, 0.6116, 0.5551, 0.5372, 0.5551, 0.5417, 0.5283, 0.625, 0.5283, 0.5, 0.5551, 0.4628, 0.5551, 0.4583, 0.5283, 0.5, 0.5283, 0.3884, 0.6801, 0.4628, 0.6801, 0.4628, 0.6949, 0.3884, 0.6949, 0.5, 0.6801, 0.5372, 0.6801, 0.5372, 0.6949, 0.5, 0.6949, 0.3884, 0.6384, 0.4628, 0.6384, 0.4628, 0.6533, 0.3884, 0.6533, 0.5, 0.6384, 0.5372, 0.6384, 0.5372, 0.6533, 0.5, 0.6533, 0.3884, 0.5967, 0.4628, 0.5967, 0.4628, 0.6116, 0.3884, 0.6116, 0.5, 0.5967, 0.5372, 0.5967, 0.5372, 0.6116, 0.5, 0.6116, 0.3884, 0.5551, 0.4628, 0.5551, 0.4628, 0.5699, 0.3884, 0.5699, 0.5, 0.5551, 0.5372, 0.5551, 0.5372, 0.5699, 0.5, 0.5699, 0.375, 0.0, 0.4583, 0.0, 0.4583, 0.02825, 0.375, 0.02825, 0.5, 0.0, 0.5417, 0.0, 0.5417, 0.02825, 0.5, 0.02825, 0.3884, 0.05508, 0.4628, 0.05508, 0.4628, 0.06992, 0.3884, 0.06992, 0.5, 0.05508, 0.5372, 0.05508, 0.5372, 0.06992, 0.5, 0.06992, 0.3884, 0.09675, 0.4628, 0.09675, 0.4628, 0.1116, 0.3884, 0.1116, 0.5, 0.09675, 0.5372, 0.09675, 0.5372, 0.1116, 0.5, 0.1116, 0.375, 0.2217, 0.4583, 0.2217, 0.4583, 0.25, 0.375, 0.25, 0.5, 0.2217, 0.5417, 0.2217, 0.5417, 0.25, 0.5, 0.25, 0.3884, 0.1801, 0.4628, 0.1801, 0.4628, 0.1949, 0.3884, 0.1949, 0.5, 0.1801, 0.5372, 0.1801, 0.5372, 0.1949, 0.5, 0.1949, 0.375, 0.7217, 0.4583, 0.7217, 0.4583, 0.75, 0.375, 0.75, 0.5, 0.7217, 0.5417, 0.7217, 0.5417, 0.75, 0.5, 0.75, 0.375, 0.5, 0.4583, 0.5, 0.4583, 0.5283, 0.375, 0.5283, 0.5, 0.5, 0.5417, 0.5, 0.5417, 0.5283, 0.5, 0.5283, 0.375, 0.25, 0.4583, 0.25, 0.4583, 0.5, 0.375, 0.5, 0.5, 0.25, 0.5417, 0.25, 0.5417, 0.5, 0.5, 0.5, 0.3884, 0.1384, 0.4628, 0.1384, 0.4628, 0.1533, 0.3884, 0.1533, 0.5, 0.1384, 0.5372, 0.1384, 0.5372, 0.1533, 0.5, 0.1533, 0.375, 0.75, 0.4583, 0.75, 0.4583, 1.0, 0.375, 1.0, 0.5, 0.75, 0.5417, 0.75, 0.5417, 1.0, 0.5, 1.0, 0.4583, 0.75, 0.5, 0.75, 0.5, 1.0, 0.4583, 1.0, 0.4628, 0.1384, 0.5, 0.1384, 0.5, 0.1533, 0.4628, 0.1533, 0.4583, 0.25, 0.5, 0.25, 0.5, 0.5, 0.4583, 0.5, 0.4583, 0.5, 0.5, 0.5, 0.5, 0.5283, 0.4583, 0.5283, 0.4583, 0.7217, 0.5, 0.7217, 0.5, 0.75, 0.4583, 0.75, 0.4628, 0.1801, 0.5, 0.1801, 0.5, 0.1949, 0.4628, 0.1949, 0.4583, 0.2217, 0.5, 0.2217, 0.5, 0.25, 0.4583, 0.25, 0.4628, 0.09675, 0.5, 0.09675, 0.5, 0.1116, 0.4628, 0.1116, 0.4628, 0.05508, 0.5, 0.05508, 0.5, 0.06992, 0.4628, 0.06992, 0.4583, 0.0, 0.5, 0.0, 0.5, 0.02825, 0.4583, 0.02825, 0.4628, 0.5551, 0.5, 0.5551, 0.5, 0.5699, 0.4628, 0.5699, 0.4628, 0.5967, 0.5, 0.5967, 0.5, 0.6116, 0.4628, 0.6116, 0.4628, 0.6384, 0.5, 0.6384, 0.5, 0.6533, 0.4628, 0.6533, 0.4628, 0.6801, 0.5, 0.6801, 0.5, 0.6949, 0.4628, 0.6949, 0.5372, 0.5551, 0.5, 0.5551, 0.5, 0.5283, 0.5417, 0.5283, 0.5372, 0.5967, 0.5, 0.5967, 0.5, 0.5699, 0.5372, 0.5699, 0.5372, 0.6384, 0.5, 0.6384, 0.5, 0.6116, 0.5372, 0.6116, 0.5372, 0.6801, 0.5, 0.6801, 0.5, 0.6533, 0.5372, 0.6533, 0.5417, 0.7217, 0.5, 0.7217, 0.5, 0.6949, 0.5372, 0.6949, 0.5372, 0.05508, 0.5, 0.05508, 0.5, 0.02825, 0.5417, 0.02825, 0.5372, 0.09675, 0.5, 0.09675, 0.5, 0.06992, 0.5372, 0.06992, 0.5372, 0.1384, 0.5, 0.1384, 0.5, 0.1116, 0.5372, 0.1116, 0.5372, 0.1801, 0.5, 0.1801, 0.5, 0.1533, 0.5372, 0.1533, 0.5417, 0.2217, 0.5, 0.2217, 0.5, 0.1949, 0.5372, 0.1949])
me_cube_003.materials.append(mat_material)
me_cube_003.use_mirror_vertex_groups = False
me_cube_003.update()
me_cube_004 = bpy.data.meshes.new('Cube.004')
me_cube_004.from_pydata([(1.0, 1.0, 1.0), (1.0, 1.0, -1.0), (1.0, -1.0, 1.0), (1.0, -1.0, -1.0), (-1.0, 1.0, 1.0), (-1.0, 1.0, -1.0), (-1.0, -1.0, 1.0), (-1.0, -1.0, -1.0), (-1.0, 0.5594, -0.8927), (-1.0, 0.774, -1.0), (-0.8927, 0.5594, -1.0), (-1.0, 0.4406, -0.8927), (-0.8927, 0.4406, -1.0), (-0.8927, 0.226, -1.0), (-1.0, 0.226, -0.8927), (-1.0, 0.1073, -0.8927), (-0.8927, 0.1073, -1.0), (-0.8927, -0.1073, -1.0), (-1.0, -0.1073, -0.8927), (-1.0, -0.226, -0.8927), (-0.8927, -0.226, -1.0), (-0.8927, -0.4406, -1.0), (-1.0, -0.4406, -0.8927), (-1.0, -0.5594, -0.8927), (-0.8927, -0.5594, -1.0), (-1.0, -0.774, -1.0), (0.8927, 0.5594, 1.0), (1.0, 0.5594, 0.8927), (1.0, 0.774, 1.0), (0.8927, 0.4406, 1.0), (0.8927, 0.226, 1.0), (1.0, 0.226, 0.8927), (1.0, 0.4406, 0.8927), (0.8927, 0.1073, 1.0), (0.8927, -0.1073, 1.0), (1.0, -0.1073, 0.8927), (1.0, 0.1073, 0.8927), (0.8927, -0.226, 1.0), (0.8927, -0.4406, 1.0), (1.0, -0.4406, 0.8927), (1.0, -0.226, 0.8927), (0.8927, -0.5594, 1.0), (1.0, -0.774, 1.0), (1.0, -0.5594, 0.8927), (-0.8927, -0.5594, 1.0), (-1.0, -0.5594, 0.8927), (-1.0, -0.774, 1.0), (-0.8927, -0.4406, 1.0), (-0.8927, -0.226, 1.0), (-1.0, -0.226, 0.8927), (-1.0, -0.4406, 0.8927), (-0.8927, -0.1073, 1.0), (-0.8927, 0.1073, 1.0), (-1.0, 0.1073, 0.8927), (-1.0, -0.1073, 0.8927), (-0.8927, 0.226, 1.0), (-0.8927, 0.4406, 1.0), (-1.0, 0.4406, 0.8927), (-1.0, 0.226, 0.8927), (-0.8927, 0.5594, 1.0), (-1.0, 0.774, 1.0), (-1.0, 0.5594, 0.8927), (0.8927, -0.5594, -1.0), (1.0, -0.5594, -0.8927), (1.0, -0.774, -1.0), (0.8927, -0.4406, -1.0), (0.8927, -0.226, -1.0), (1.0, -0.226, -0.8927), (1.0, -0.4406, -0.8927), (0.8927, -0.1073, -1.0), (0.8927, 0.1073, -1.0), (1.0, 0.1073, -0.8927), (1.0, -0.1073, -0.8927), (0.8927, 0.226, -1.0), (0.8927, 0.4406, -1.0), (1.0, 0.4406, -0.8927), (1.0, 0.226, -0.8927), (0.8927, 0.5594, -1.0), (1.0, 0.774, -1.0), (1.0, 0.5594, -0.8927), (1.0, 1.0, 0.3333), (1.0, 1.0, -0.3333), (-1.0, -1.0, -0.3333), (-1.0, -1.0, 0.3333), (1.0, -1.0, 0.3333), (1.0, -1.0, -0.3333), (-1.0, 1.0, 0.3333), (-1.0, 1.0, -0.3333), (1.0, 0.5594, 0.2976), (1.0, 0.5594, -0.2976), (1.0, 0.774, -0.3333), (1.0, 0.774, 0.3333), (1.0, 0.226, 0.2976), (1.0, 0.226, -0.2976), (1.0, 0.4406, -0.2976), (1.0, 0.4406, 0.2976), (1.0, -0.1073, 0.2976), (1.0, -0.1073, -0.2976), (1.0, 0.1073, -0.2976), (1.0, 0.1073, 0.2976), (1.0, -0.4406, 0.2976), (1.0, -0.4406, -0.2976), (1.0, -0.226, -0.2976), (1.0, -0.226, 0.2976), (1.0, -0.774, 0.3333), (1.0, -0.774, -0.3333), (1.0, -0.5594, -0.2976), (1.0, -0.5594, 0.2976), (-1.0, -0.5594, 0.2976), (-1.0, -0.5594, -0.2976), (-1.0, -0.774, -0.3333), (-1.0, -0.774, 0.3333), (-1.0, -0.226, 0.2976), (-1.0, -0.226, -0.2976), (-1.0, -0.4406, -0.2976), (-1.0, -0.4406, 0.2976), (-1.0, 0.1073, 0.2976), (-1.0, 0.1073, -0.2976), (-1.0, -0.1073, -0.2976), (-1.0, -0.1073, 0.2976), (-1.0, 0.4406, 0.2976), (-1.0, 0.4406, -0.2976), (-1.0, 0.226, -0.2976), (-1.0, 0.226, 0.2976), (-1.0, 0.774, 0.3333), (-1.0, 0.774, -0.3333), (-1.0, 0.5594, -0.2976), (-1.0, 0.5594, 0.2976), (0.7923, 0.7923, 0.0), (-0.7923, -0.7923, 0.0), (0.7923, -0.7923, 0.0), (-0.7923, 0.7923, 0.0), (0.7923, 0.4432, 0.0), (0.7923, 0.6132, 0.0), (0.7923, 0.1791, 0.0), (0.7923, 0.3491, 0.0), (0.7923, -0.08503, 0.0), (0.7923, 0.08503, 0.0), (0.7923, -0.3491, 0.0), (0.7923, -0.1791, 0.0), (0.7923, -0.6132, 0.0), (0.7923, -0.4432, 0.0), (-0.7923, -0.4432, 0.0), (-0.7923, -0.6132, 0.0), (-0.7923, -0.1791, 0.0), (-0.7923, -0.3491, 0.0), (-0.7923, 0.08503, 0.0), (-0.7923, -0.08503, 0.0), (-0.7923, 0.3491, 0.0), (-0.7923, 0.1791, 0.0), (-0.7923, 0.6132, 0.0), (-0.7923, 0.4432, 0.0)], [], [(84, 2, 6, 83), (116, 53, 58, 123), (0, 4, 60, 28), (42, 46, 6, 2), (86, 4, 0, 80), (26, 59, 56, 29), (80, 0, 28, 91), (34, 51, 48, 37), (38, 47, 44, 41), (104, 42, 2, 84), (120, 57, 61, 127), (124, 60, 4, 86), (112, 49, 54, 119), (108, 45, 50, 115), (83, 6, 46, 111), (25, 64, 3, 7), (21, 65, 62, 24), (17, 69, 66, 20), (13, 73, 70, 16), (10, 77, 74, 12), (88, 27, 32, 95), (30, 55, 52, 33), (92, 31, 36, 99), (96, 35, 40, 103), (100, 39, 43, 107), (8, 9, 10), (11, 12, 13, 14), (15, 16, 17, 18), (19, 20, 21, 22), (23, 24, 25), (26, 27, 28), (29, 30, 31, 32), (33, 34, 35, 36), (37, 38, 39, 40), (41, 42, 43), (44, 45, 46), (47, 48, 49, 50), (51, 52, 53, 54), (55, 56, 57, 58), (59, 60, 61), (62, 63, 64), (65, 66, 67, 68), (69, 70, 71, 72), (73, 74, 75, 76), (77, 78, 79), (10, 12, 11, 8), (13, 16, 15, 14), (17, 20, 19, 18), (21, 24, 23, 22), (26, 29, 32, 27), (30, 33, 36, 31), (34, 37, 40, 35), (38, 41, 43, 39), (44, 47, 50, 45), (48, 51, 54, 49), (52, 55, 58, 53), (56, 59, 61, 57), (62, 65, 68, 63), (66, 69, 72, 67), (70, 73, 76, 71), (74, 77, 79, 75), (89, 79, 78, 90), (93, 76, 75, 94), (97, 72, 71, 98), (101, 68, 67, 102), (105, 64, 63, 106), (77, 10, 9, 78), (73, 13, 12, 74), (69, 17, 16, 70), (65, 21, 20, 66), (64, 25, 24, 62), (109, 23, 25, 110), (113, 19, 22, 114), (117, 15, 18, 118), (121, 11, 14, 122), (125, 9, 8, 126), (59, 26, 28, 60), (55, 30, 29, 56), (51, 34, 33, 52), (47, 38, 37, 48), (46, 42, 41, 44), (5, 1, 78, 9), (60, 124, 127, 61), (150, 125, 126, 151), (57, 120, 123, 58), (148, 121, 122, 149), (53, 116, 119, 54), (146, 117, 118, 147), (49, 112, 115, 50), (144, 113, 114, 145), (45, 108, 111, 46), (142, 109, 110, 143), (42, 104, 107, 43), (140, 105, 106, 141), (39, 100, 103, 40), (138, 101, 102, 139), (35, 96, 99, 36), (136, 97, 98, 137), (31, 92, 95, 32), (134, 93, 94, 135), (27, 88, 91, 28), (132, 89, 90, 133), (68, 101, 106, 63), (138, 100, 107, 141), (72, 97, 102, 67), (136, 96, 103, 139), (76, 93, 98, 71), (134, 92, 99, 137), (79, 89, 94, 75), (132, 88, 95, 135), (7, 82, 110, 25), (129, 83, 111, 143), (23, 109, 114, 22), (142, 108, 115, 145), (19, 113, 118, 18), (144, 112, 119, 147), (9, 125, 87, 5), (150, 124, 86, 131), (11, 121, 126, 8), (148, 120, 127, 151), (64, 105, 85, 3), (140, 104, 84, 130), (1, 81, 90, 78), (128, 80, 91, 133), (5, 87, 81, 1), (131, 86, 80, 128), (15, 117, 122, 14), (146, 116, 123, 149), (3, 85, 82, 7), (130, 84, 83, 129), (85, 130, 129, 82), (117, 146, 149, 122), (87, 131, 128, 81), (81, 128, 133, 90), (105, 140, 130, 85), (121, 148, 151, 126), (125, 150, 131, 87), (113, 144, 147, 118), (109, 142, 145, 114), (82, 129, 143, 110), (89, 132, 135, 94), (93, 134, 137, 98), (97, 136, 139, 102), (101, 138, 141, 106), (88, 132, 133, 91), (92, 134, 135, 95), (96, 136, 137, 99), (100, 138, 139, 103), (104, 140, 141, 107), (108, 142, 143, 111), (112, 144, 145, 115), (116, 146, 147, 119), (120, 148, 149, 123), (124, 150, 151, 127)])
_uv = me_cube_004.uv_layers.new(name='UVMap')
_uv.uv.foreach_set('vector', [0.5417, 0.75, 0.625, 0.75, 0.625, 1.0, 0.5417, 1.0, 0.5372, 0.1384, 0.6116, 0.1384, 0.6116, 0.1533, 0.5372, 0.1533, 0.625, 0.5, 0.875, 0.5, 0.875, 0.5283, 0.625, 0.5283, 0.625, 0.7217, 0.875, 0.7217, 0.875, 0.75, 0.625, 0.75, 0.5417, 0.25, 0.625, 0.25, 0.625, 0.5, 0.5417, 0.5, 0.6384, 0.5551, 0.8616, 0.5551, 0.8616, 0.5699, 0.6384, 0.5699, 0.5417, 0.5, 0.625, 0.5, 0.625, 0.5283, 0.5417, 0.5283, 0.6384, 0.6384, 0.8616, 0.6384, 0.8616, 0.6533, 0.6384, 0.6533, 0.6384, 0.6801, 0.8616, 0.6801, 0.8616, 0.6949, 0.6384, 0.6949, 0.5417, 0.7217, 0.625, 0.7217, 0.625, 0.75, 0.5417, 0.75, 0.5372, 0.1801, 0.6116, 0.1801, 0.6116, 0.1949, 0.5372, 0.1949, 0.5417, 0.2217, 0.625, 0.2217, 0.625, 0.25, 0.5417, 0.25, 0.5372, 0.09675, 0.6116, 0.09675, 0.6116, 0.1116, 0.5372, 0.1116, 0.5372, 0.05508, 0.6116, 0.05508, 0.6116, 0.06992, 0.5372, 0.06992, 0.5417, 0.0, 0.625, 0.0, 0.625, 0.02825, 0.5417, 0.02825, 0.125, 0.7217, 0.375, 0.7217, 0.375, 0.75, 0.125, 0.75, 0.1384, 0.6801, 0.3616, 0.6801, 0.3616, 0.6949, 0.1384, 0.6949, 0.1384, 0.6384, 0.3616, 0.6384, 0.3616, 0.6533, 0.1384, 0.6533, 0.1384, 0.5967, 0.3616, 0.5967, 0.3616, 0.6116, 0.1384, 0.6116, 0.1384, 0.5551, 0.3616, 0.5551, 0.3616, 0.5699, 0.1384, 0.5699, 0.5372, 0.5551, 0.6116, 0.5551, 0.6116, 0.5699, 0.5372, 0.5699, 0.6384, 0.5967, 0.8616, 0.5967, 0.8616, 0.6116, 0.6384, 0.6116, 0.5372, 0.5967, 0.6116, 0.5967, 0.6116, 0.6116, 0.5372, 0.6116, 0.5372, 0.6384, 0.6116, 0.6384, 0.6116, 0.6533, 0.5372, 0.6533, 0.5372, 0.6801, 0.6116, 0.6801, 0.6116, 0.6949, 0.5372, 0.6949, 0.125, 0.5551, 0.125, 0.5417, 0.1384, 0.5551, 0.125, 0.5833, 0.1384, 0.5833, 0.1384, 0.5967, 0.125, 0.5967, 0.125, 0.625, 0.1384, 0.625, 0.1384, 0.6384, 0.125, 0.6384, 0.125, 0.6667, 0.1384, 0.6667, 0.1384, 0.6801, 0.125, 0.6801, 0.125, 0.6949, 0.1384, 0.6949, 0.125, 0.7083, 0.6384, 0.5551, 0.6116, 0.5551, 0.625, 0.5283, 0.6384, 0.5699, 0.6384, 0.5967, 0.6116, 0.5967, 0.6116, 0.5699, 0.6384, 0.6116, 0.6384, 0.6384, 0.6116, 0.6384, 0.6116, 0.6116, 0.6384, 0.6533, 0.6384, 0.6801, 0.6116, 0.6801, 0.6116, 0.6533, 0.6384, 0.6949, 0.625, 0.7217, 0.6116, 0.6949, 0.625, 0.05508, 0.6116, 0.05508, 0.625, 0.04167, 0.625, 0.06992, 0.625, 0.08333, 0.6116, 0.08333, 0.6116, 0.06992, 0.625, 0.1116, 0.625, 0.125, 0.6116, 0.125, 0.6116, 0.1116, 0.625, 0.1533, 0.625, 0.1667, 0.6116, 0.1667, 0.6116, 0.1533, 0.625, 0.1949, 0.625, 0.2083, 0.6116, 0.1949, 0.3616, 0.6949, 0.3884, 0.6949, 0.375, 0.7217, 0.3616, 0.6801, 0.3616, 0.6533, 0.3884, 0.6533, 0.3884, 0.6801, 0.3616, 0.6384, 0.3616, 0.6116, 0.3884, 0.6116, 0.3884, 0.6384, 0.3616, 0.5967, 0.3616, 0.5699, 0.3884, 0.5699, 0.3884, 0.5967, 0.3616, 0.5551, 0.375, 0.5283, 0.3884, 0.5551, 0.1384, 0.5551, 0.1384, 0.5699, 0.125, 0.5699, 0.125, 0.5551, 0.1384, 0.5967, 0.1384, 0.6116, 0.125, 0.6116, 0.125, 0.5967, 0.1384, 0.6384, 0.1384, 0.6533, 0.125, 0.6533, 0.125, 0.6384, 0.1384, 0.6801, 0.1384, 0.6949, 0.125, 0.6949, 0.125, 0.6801, 0.6384, 0.5551, 0.6384, 0.5699, 0.6116, 0.5699, 0.6116, 0.5551, 0.6384, 0.5967, 0.6384, 0.6116, 0.6116, 0.6116, 0.6116, 0.5967, 0.6384, 0.6384, 0.6384, 0.6533, 0.6116, 0.6533, 0.6116, 0.6384, 0.6384, 0.6801, 0.6384, 0.6949, 0.6116, 0.6949, 0.6116, 0.6801, 0.625, 0.05508, 0.625, 0.06992, 0.6116, 0.06992, 0.6116, 0.05508, 0.625, 0.09675, 0.625, 0.1116, 0.6116, 0.1116, 0.6116, 0.09675, 0.625, 0.1384, 0.625, 0.1533, 0.6116, 0.1533, 0.6116, 0.1384, 0.625, 0.1801, 0.625, 0.1949, 0.6116, 0.1949, 0.6116, 0.1801, 0.3616, 0.6949, 0.3616, 0.6801, 0.3884, 0.6801, 0.3884, 0.6949, 0.3616, 0.6533, 0.3616, 0.6384, 0.3884, 0.6384, 0.3884, 0.6533, 0.3616, 0.6116, 0.3616, 0.5967, 0.3884, 0.5967, 0.3884, 0.6116, 0.3616, 0.5699, 0.3616, 0.5551, 0.3884, 0.5551, 0.3884, 0.5699, 0.4628, 0.5551, 0.3884, 0.5551, 0.375, 0.5283, 0.4583, 0.5283, 0.4628, 0.5967, 0.3884, 0.5967, 0.3884, 0.5699, 0.4628, 0.5699, 0.4628, 0.6384, 0.3884, 0.6384, 0.3884, 0.6116, 0.4628, 0.6116, 0.4628, 0.6801, 0.3884, 0.6801, 0.3884, 0.6533, 0.4628, 0.6533, 0.4583, 0.7217, 0.375, 0.7217, 0.3884, 0.6949, 0.4628, 0.6949, 0.3616, 0.5551, 0.1384, 0.5551, 0.125, 0.5283, 0.375, 0.5283, 0.3616, 0.5967, 0.1384, 0.5967, 0.1384, 0.5699, 0.3616, 0.5699, 0.3616, 0.6384, 0.1384, 0.6384, 0.1384, 0.6116, 0.3616, 0.6116, 0.3616, 0.6801, 0.1384, 0.6801, 0.1384, 0.6533, 0.3616, 0.6533, 0.375, 0.7217, 0.125, 0.7217, 0.1384, 0.6949, 0.3616, 0.6949, 0.4628, 0.05508, 0.3884, 0.05508, 0.375, 0.02825, 0.4583, 0.02825, 0.4628, 0.09675, 0.3884, 0.09675, 0.3884, 0.06992, 0.4628, 0.06992, 0.4628, 0.1384, 0.3884, 0.1384, 0.3884, 0.1116, 0.4628, 0.1116, 0.4628, 0.1801, 0.3884, 0.1801, 0.3884, 0.1533, 0.4628, 0.1533, 0.4583, 0.2217, 0.375, 0.2217, 0.3884, 0.1949, 0.4628, 0.1949, 0.8616, 0.5551, 0.6384, 0.5551, 0.625, 0.5283, 0.875, 0.5283, 0.8616, 0.5967, 0.6384, 0.5967, 0.6384, 0.5699, 0.8616, 0.5699, 0.8616, 0.6384, 0.6384, 0.6384, 0.6384, 0.6116, 0.8616, 0.6116, 0.8616, 0.6801, 0.6384, 0.6801, 0.6384, 0.6533, 0.8616, 0.6533, 0.875, 0.7217, 0.625, 0.7217, 0.6384, 0.6949, 0.8616, 0.6949, 0.125, 0.5, 0.375, 0.5, 0.375, 0.5283, 0.125, 0.5283, 0.625, 0.2217, 0.5417, 0.2217, 0.5372, 0.1949, 0.6116, 0.1949, 0.5, 0.2217, 0.4583, 0.2217, 0.4628, 0.1949, 0.5, 0.1949, 0.6116, 0.1801, 0.5372, 0.1801, 0.5372, 0.1533, 0.6116, 0.1533, 0.5, 0.1801, 0.4628, 0.1801, 0.4628, 0.1533, 0.5, 0.1533, 0.6116, 0.1384, 0.5372, 0.1384, 0.5372, 0.1116, 0.6116, 0.1116, 0.5, 0.1384, 0.4628, 0.1384, 0.4628, 0.1116, 0.5, 0.1116, 0.6116, 0.09675, 0.5372, 0.09675, 0.5372, 0.06992, 0.6116, 0.06992, 0.5, 0.09675, 0.4628, 0.09675, 0.4628, 0.06992, 0.5, 0.06992, 0.6116, 0.05508, 0.5372, 0.05508, 0.5417, 0.02825, 0.625, 0.02825, 0.5, 0.05508, 0.4628, 0.05508, 0.4583, 0.02825, 0.5, 0.02825, 0.625, 0.7217, 0.5417, 0.7217, 0.5372, 0.6949, 0.6116, 0.6949, 0.5, 0.7217, 0.4583, 0.7217, 0.4628, 0.6949, 0.5, 0.6949, 0.6116, 0.6801, 0.5372, 0.6801, 0.5372, 0.6533, 0.6116, 0.6533, 0.5, 0.6801, 0.4628, 0.6801, 0.4628, 0.6533, 0.5, 0.6533, 0.6116, 0.6384, 0.5372, 0.6384, 0.5372, 0.6116, 0.6116, 0.6116, 0.5, 0.6384, 0.4628, 0.6384, 0.4628, 0.6116, 0.5, 0.6116, 0.6116, 0.5967, 0.5372, 0.5967, 0.5372, 0.5699, 0.6116, 0.5699, 0.5, 0.5967, 0.4628, 0.5967, 0.4628, 0.5699, 0.5, 0.5699, 0.6116, 0.5551, 0.5372, 0.5551, 0.5417, 0.5283, 0.625, 0.5283, 0.5, 0.5551, 0.4628, 0.5551, 0.4583, 0.5283, 0.5, 0.5283, 0.3884, 0.6801, 0.4628, 0.6801, 0.4628, 0.6949, 0.3884, 0.6949, 0.5, 0.6801, 0.5372, 0.6801, 0.5372, 0.6949, 0.5, 0.6949, 0.3884, 0.6384, 0.4628, 0.6384, 0.4628, 0.6533, 0.3884, 0.6533, 0.5, 0.6384, 0.5372, 0.6384, 0.5372, 0.6533, 0.5, 0.6533, 0.3884, 0.5967, 0.4628, 0.5967, 0.4628, 0.6116, 0.3884, 0.6116, 0.5, 0.5967, 0.5372, 0.5967, 0.5372, 0.6116, 0.5, 0.6116, 0.3884, 0.5551, 0.4628, 0.5551, 0.4628, 0.5699, 0.3884, 0.5699, 0.5, 0.5551, 0.5372, 0.5551, 0.5372, 0.5699, 0.5, 0.5699, 0.375, 0.0, 0.4583, 0.0, 0.4583, 0.02825, 0.375, 0.02825, 0.5, 0.0, 0.5417, 0.0, 0.5417, 0.02825, 0.5, 0.02825, 0.3884, 0.05508, 0.4628, 0.05508, 0.4628, 0.06992, 0.3884, 0.06992, 0.5, 0.05508, 0.5372, 0.05508, 0.5372, 0.06992, 0.5, 0.06992, 0.3884, 0.09675, 0.4628, 0.09675, 0.4628, 0.1116, 0.3884, 0.1116, 0.5, 0.09675, 0.5372, 0.09675, 0.5372, 0.1116, 0.5, 0.1116, 0.375, 0.2217, 0.4583, 0.2217, 0.4583, 0.25, 0.375, 0.25, 0.5, 0.2217, 0.5417, 0.2217, 0.5417, 0.25, 0.5, 0.25, 0.3884, 0.1801, 0.4628, 0.1801, 0.4628, 0.1949, 0.3884, 0.1949, 0.5, 0.1801, 0.5372, 0.1801, 0.5372, 0.1949, 0.5, 0.1949, 0.375, 0.7217, 0.4583, 0.7217, 0.4583, 0.75, 0.375, 0.75, 0.5, 0.7217, 0.5417, 0.7217, 0.5417, 0.75, 0.5, 0.75, 0.375, 0.5, 0.4583, 0.5, 0.4583, 0.5283, 0.375, 0.5283, 0.5, 0.5, 0.5417, 0.5, 0.5417, 0.5283, 0.5, 0.5283, 0.375, 0.25, 0.4583, 0.25, 0.4583, 0.5, 0.375, 0.5, 0.5, 0.25, 0.5417, 0.25, 0.5417, 0.5, 0.5, 0.5, 0.3884, 0.1384, 0.4628, 0.1384, 0.4628, 0.1533, 0.3884, 0.1533, 0.5, 0.1384, 0.5372, 0.1384, 0.5372, 0.1533, 0.5, 0.1533, 0.375, 0.75, 0.4583, 0.75, 0.4583, 1.0, 0.375, 1.0, 0.5, 0.75, 0.5417, 0.75, 0.5417, 1.0, 0.5, 1.0, 0.4583, 0.75, 0.5, 0.75, 0.5, 1.0, 0.4583, 1.0, 0.4628, 0.1384, 0.5, 0.1384, 0.5, 0.1533, 0.4628, 0.1533, 0.4583, 0.25, 0.5, 0.25, 0.5, 0.5, 0.4583, 0.5, 0.4583, 0.5, 0.5, 0.5, 0.5, 0.5283, 0.4583, 0.5283, 0.4583, 0.7217, 0.5, 0.7217, 0.5, 0.75, 0.4583, 0.75, 0.4628, 0.1801, 0.5, 0.1801, 0.5, 0.1949, 0.4628, 0.1949, 0.4583, 0.2217, 0.5, 0.2217, 0.5, 0.25, 0.4583, 0.25, 0.4628, 0.09675, 0.5, 0.09675, 0.5, 0.1116, 0.4628, 0.1116, 0.4628, 0.05508, 0.5, 0.05508, 0.5, 0.06992, 0.4628, 0.06992, 0.4583, 0.0, 0.5, 0.0, 0.5, 0.02825, 0.4583, 0.02825, 0.4628, 0.5551, 0.5, 0.5551, 0.5, 0.5699, 0.4628, 0.5699, 0.4628, 0.5967, 0.5, 0.5967, 0.5, 0.6116, 0.4628, 0.6116, 0.4628, 0.6384, 0.5, 0.6384, 0.5, 0.6533, 0.4628, 0.6533, 0.4628, 0.6801, 0.5, 0.6801, 0.5, 0.6949, 0.4628, 0.6949, 0.5372, 0.5551, 0.5, 0.5551, 0.5, 0.5283, 0.5417, 0.5283, 0.5372, 0.5967, 0.5, 0.5967, 0.5, 0.5699, 0.5372, 0.5699, 0.5372, 0.6384, 0.5, 0.6384, 0.5, 0.6116, 0.5372, 0.6116, 0.5372, 0.6801, 0.5, 0.6801, 0.5, 0.6533, 0.5372, 0.6533, 0.5417, 0.7217, 0.5, 0.7217, 0.5, 0.6949, 0.5372, 0.6949, 0.5372, 0.05508, 0.5, 0.05508, 0.5, 0.02825, 0.5417, 0.02825, 0.5372, 0.09675, 0.5, 0.09675, 0.5, 0.06992, 0.5372, 0.06992, 0.5372, 0.1384, 0.5, 0.1384, 0.5, 0.1116, 0.5372, 0.1116, 0.5372, 0.1801, 0.5, 0.1801, 0.5, 0.1533, 0.5372, 0.1533, 0.5417, 0.2217, 0.5, 0.2217, 0.5, 0.1949, 0.5372, 0.1949])
me_cube_004.materials.append(mat_material)
me_cube_004.use_mirror_vertex_groups = False
me_cube_004.update()

# ---- objects
ob_kubus_kotak = bpy.data.objects.new('kubus kotak', me_cube)
ob_light = bpy.data.objects.new('Light', light_light)
ob_kubus_kotak_001 = bpy.data.objects.new('kubus kotak.001', me_cube_001)
ob_kubus_kotak_002 = bpy.data.objects.new('kubus kotak.002', me_cube_002)
ob_kubus_kotak_003 = bpy.data.objects.new('kubus kotak.003', me_cube_003)
ob_kubus_kotak_004 = bpy.data.objects.new('kubus kotak.004', me_cube_004)

# ---- transforms, parenting, visibility, modifiers, constraints
ob_kubus_kotak.location = (0.0, 4.88, 0.0)
ob_kubus_kotak.scale = (1.485, 1.485, 1.485)
ob_kubus_kotak.lock_rotations_4d = False
ob_kubus_kotak.empty_display_type = 'ARROWS'
ob_kubus_kotak.lineart.crease_threshold = 0.0
ob_light.location = (4.076, 1.005, 5.904)
ob_light.rotation_euler = (0.6503, 0.05522, 1.866)
ob_light.lock_rotations_4d = False
ob_light.empty_display_type = 'ARROWS'
ob_light.color = (0.0, 0.0, 0.0, 0.0)
ob_light.lineart.crease_threshold = 0.0
ob_kubus_kotak_001.location = (-0.8232, -6.749, 0.8305)
ob_kubus_kotak_001.scale = (1.485, 1.485, 1.485)
ob_kubus_kotak_001.lock_rotations_4d = False
ob_kubus_kotak_001.empty_display_type = 'ARROWS'
ob_kubus_kotak_001.lineart.crease_threshold = 0.0
ob_kubus_kotak_002.location = (-0.8002, -5.212, 1.337)
ob_kubus_kotak_002.scale = (1.485, 1.485, 1.485)
ob_kubus_kotak_002.lock_rotations_4d = False
ob_kubus_kotak_002.empty_display_type = 'ARROWS'
ob_kubus_kotak_002.lineart.crease_threshold = 0.0
ob_kubus_kotak_003.location = (1.654, -5.264, 0.4408)
ob_kubus_kotak_003.scale = (1.485, 1.485, 1.485)
ob_kubus_kotak_003.lock_rotations_4d = False
ob_kubus_kotak_003.empty_display_type = 'ARROWS'
ob_kubus_kotak_003.lineart.crease_threshold = 0.0
ob_kubus_kotak_004.location = (1.256, -5.724, 3.071)
ob_kubus_kotak_004.scale = (1.485, 1.485, 1.485)
ob_kubus_kotak_004.lock_rotations_4d = False
ob_kubus_kotak_004.empty_display_type = 'ARROWS'
ob_kubus_kotak_004.lineart.crease_threshold = 0.0

# ---- collection membership
col_collection.objects.link(ob_kubus_kotak)
col_collection.objects.link(ob_light)
col_kumpulan_kursi.objects.link(ob_kubus_kotak_001)
col_kumpulan_kursi.objects.link(ob_kubus_kotak_002)
col_kumpulan_kursi.objects.link(ob_kubus_kotak_003)
col_kumpulan_kursi.objects.link(ob_kubus_kotak_004)

# ---- scene / render settings (as saved in the file)
scene.frame_start = 1; scene.frame_end = 250; scene.frame_set(1)
scene.render.engine = 'BLENDER_EEVEE_NEXT'
scene.render.resolution_x = 100
scene.render.resolution_y = 100
bpy.context.view_layer.update()

# ---- added for rendering (the .blend has no active camera): camera
cam_auto = bpy.data.cameras.new('AutoCamera')
cam_auto.lens = 50.0
cam_auto.sensor_width = 36.0
cam_auto.clip_end = 1000.0
ob_auto_camera = bpy.data.objects.new('AutoCamera', cam_auto)
scene.collection.objects.link(ob_auto_camera)
ob_auto_camera.location = (15.8763, -19.4877, 13.9043)
ob_auto_camera.rotation_euler = (1.09748, -7.21219e-08, 0.694738)
scene.camera = ob_auto_camera
bpy.context.view_layer.update()
